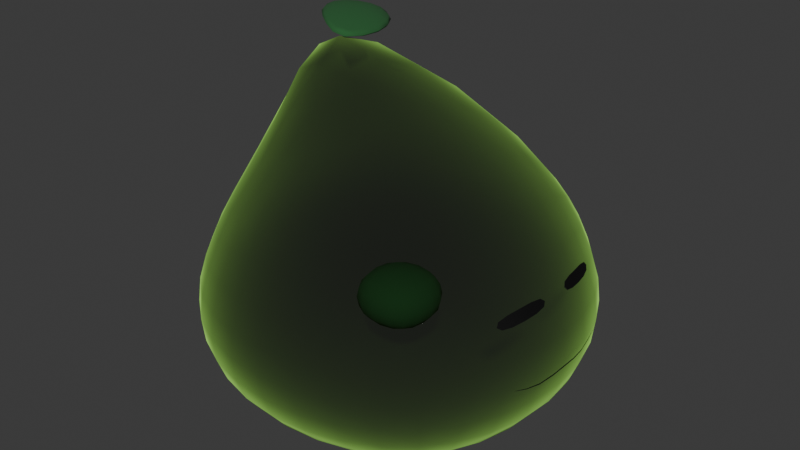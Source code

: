 # Source: PlantSlime.blend  (saved by Blender 4.3.34; exported with 4.5.12 LTS)
import bpy
from mathutils import Matrix  # noqa: F401  (used for matrix-valued properties, if any)

bpy.ops.wm.read_factory_settings(use_empty=True)
scene = bpy.context.scene
scene.name = 'Scene'

# ---- collections
col_collection = bpy.data.collections.new('Collection'); scene.collection.children.link(col_collection)

# ---- materials (node trees are filled in below, after node groups)
mat_green = bpy.data.materials.new('Green')
mat_material = bpy.data.materials.new('Material')
mat_material.alpha_threshold = 0.0
mat_material.roughness = 0.5
mat_material.line_color = (0.0, 0.0, 0.0, 1.0)
mat_black = bpy.data.materials.new('Black')

# ---- material node trees
mat_green.use_nodes = True; mat_green.node_tree.nodes.clear()
_N = mat_green.node_tree.nodes; _L = mat_green.node_tree.links
n0 = _N.new('ShaderNodeOutputMaterial'); n0.name = 'Material Output'; n0.location = (300, 300)
n1 = _N.new('ShaderNodeMixShader'); n1.name = 'Mix Shader'; n1.location = (10, 300)
n2 = _N.new('ShaderNodeBsdfSheen'); n2.name = 'Sheen BSDF'; n2.location = (-180, 260)
n2.inputs[0].default_value = (0.4699, 1.0, 0.1552, 1.0)
n3 = _N.new('ShaderNodeBsdfTransparent'); n3.name = 'Transparent BSDF'; n3.location = (-180, 240)
_L.new(n1.outputs[0], n0.inputs[0])
_L.new(n2.outputs[0], n1.inputs[1])
_L.new(n3.outputs[0], n1.inputs[2])
n0.is_active_output = True
mat_material.use_nodes = True; mat_material.node_tree.nodes.clear()
_N = mat_material.node_tree.nodes; _L = mat_material.node_tree.links
n0 = _N.new('ShaderNodeOutputMaterial'); n0.name = 'Material Output'; n0.location = (300, 300)
n1 = _N.new('ShaderNodeBsdfPrincipled'); n1.name = 'Principled BSDF'; n1.location = (10, 300)
n1.inputs[0].default_value = (0.02027, 0.111, 0.03029, 1.0)
n1.inputs[2].default_value = 8.0
n1.inputs[3].default_value = 1.45
_L.new(n1.outputs[0], n0.inputs[0])
n0.is_active_output = True
mat_black.use_nodes = True; mat_black.node_tree.nodes.clear()
_N = mat_black.node_tree.nodes; _L = mat_black.node_tree.links
n0 = _N.new('ShaderNodeBsdfPrincipled'); n0.name = 'Principled BSDF'; n0.location = (10, 300)
n0.inputs[0].default_value = (0.0, 0.0, 0.0, 1.0)
n1 = _N.new('ShaderNodeOutputMaterial'); n1.name = 'Material Output'; n1.location = (300, 300)
_L.new(n0.outputs[0], n1.inputs[0])
n1.is_active_output = True

# ---- world
world_world = bpy.data.worlds.new('World'); scene.world = world_world
world_world.use_nodes = True; world_world.node_tree.nodes.clear()
_N = world_world.node_tree.nodes; _L = world_world.node_tree.links
n0 = _N.new('ShaderNodeOutputWorld'); n0.name = 'World Output'; n0.location = (300, 300)
n1 = _N.new('ShaderNodeBackground'); n1.name = 'Background'; n1.location = (10, 300)
n1.inputs[0].default_value = (0.05088, 0.05088, 0.05088, 1.0)
_L.new(n1.outputs[0], n0.inputs[0])
n0.is_active_output = True
world_world.color = (0.05088, 0.05088, 0.05088)
world_world.sun_shadow_jitter_overblur = 0.0

# ---- meshes
me_cube_001 = bpy.data.meshes.new('Cube.001')
me_cube_001.from_pydata([(-0.4846, -0.4846, -0.4649), (-0.4878, -0.4846, 0.5869), (-0.4846, 0.4846, -0.4649), (-0.4878, 0.4846, 0.5869), (0.4846, -0.4846, -0.4649), (0.4815, -0.4846, 0.5869), (0.4846, 0.4846, -0.4649), (0.4815, 0.4846, 0.5869), (-0.5492, 0.2895, -0.5171), (-0.5802, 2.91e-09, -0.5403), (-0.5492, -0.2895, -0.5171), (-0.5492, -0.5492, -0.2856), (-0.5802, -0.5802, 0.000499), (-0.5492, -0.5492, 0.3095), (-0.5618, -0.2895, 0.7159), (-0.601, -2.678e-09, 0.7875), (-0.5618, 0.2895, 0.7159), (-0.5492, 0.5492, 0.3095), (-0.5802, 0.5802, 0.000499), (-0.5492, 0.5492, -0.2856), (0.2895, 0.5492, -0.5171), (1.153e-08, 0.5802, -0.5403), (-0.2895, 0.5492, -0.5171), (-0.3021, 0.5492, 0.7159), (-0.02084, 0.5802, 0.7875), (0.2769, 0.5492, 0.7159), (0.5492, 0.5492, 0.3095), (0.5802, 0.5802, 0.000499), (0.5492, 0.5492, -0.2856), (0.5492, -0.2895, -0.5171), (0.5802, -1.676e-08, -0.5403), (0.5492, 0.2895, -0.5171), (0.5366, 0.2895, 0.7159), (0.5593, -9.313e-09, 0.7875), (0.5366, -0.2895, 0.7159), (0.5492, -0.5492, 0.3095), (0.5802, -0.5802, 0.000499), (0.5492, -0.5492, -0.2856), (-0.2895, -0.5492, -0.5171), (-1.199e-08, -0.5802, -0.5403), (0.2895, -0.5492, -0.5171), (0.2769, -0.5492, 0.7159), (-0.02084, -0.5802, 0.7875), (-0.3021, -0.5492, 0.7159), (-0.6961, -0.305, -0.2994), (-0.7458, -0.3179, 0.001018), (-0.6961, -0.305, 0.3339), (-0.7458, 6.519e-09, -0.3108), (-0.8016, -1.863e-09, 0.001611), (-0.7458, -1.863e-09, 0.3545), (-0.6961, 0.305, -0.2994), (-0.7458, 0.3179, 0.001018), (-0.6961, 0.305, 0.3339), (-0.305, 0.6961, -0.2994), (-0.3179, 0.7458, 0.001018), (-0.305, 0.6961, 0.3339), (1.397e-08, 0.7458, -0.3108), (1.304e-08, 0.8016, 0.001611), (-8.795e-05, 0.7458, 0.3545), (0.305, 0.6961, -0.2994), (0.3179, 0.7458, 0.001018), (0.3049, 0.6961, 0.3339), (0.6961, 0.305, -0.2994), (0.7458, 0.3179, 0.001018), (0.6961, 0.305, 0.3339), (0.7458, -1.397e-08, -0.3108), (0.8016, -2.049e-08, 0.001611), (0.7457, 1.863e-09, 0.3545), (0.6961, -0.305, -0.2994), (0.7458, -0.3179, 0.001018), (0.6961, -0.305, 0.3339), (0.305, -0.6961, -0.2994), (0.3179, -0.7458, 0.001018), (0.3049, -0.6961, 0.3339), (-1.397e-08, -0.7458, -0.3108), (-1.304e-08, -0.8016, 0.001611), (-8.795e-05, -0.7458, 0.3545), (-0.305, -0.6961, -0.2994), (-0.3179, -0.7458, 0.001018), (-0.305, -0.6961, 0.3339), (-0.305, 0.305, -0.6257), (-4.657e-09, 0.3179, -0.656), (0.305, 0.305, -0.6257), (-0.3179, -6.519e-09, -0.656), (-2.794e-09, -5.588e-09, -0.6859), (0.3179, -5.588e-09, -0.656), (-0.305, -0.305, -0.6257), (2.794e-09, -0.3179, -0.656), (0.305, -0.305, -0.6257), (0.2269, 0.3022, 1.07), (-0.1371, 0.3069, 1.245), (-0.3831, 0.3022, 1.07), (0.1807, -0.011, 1.245), (-0.2614, -0.044, 1.535), (-0.455, -0.011, 1.245), (0.2269, -0.3077, 1.07), (-0.1371, -0.3289, 1.245), (-0.3831, -0.3077, 1.07), (-0.5544, 0.2511, 1.505), (-0.5972, 0.3031, 1.536), (-0.4346, 0.3735, 1.465), (-0.4774, 0.4255, 1.495), (-0.3581, 0.02038, 1.545), (-0.4009, 0.07274, 1.576), (-0.2383, 0.1426, 1.504), (-0.2811, 0.195, 1.535), (-0.5093, 0.3282, 1.476), (-0.6049, 0.2788, 1.508), (-0.5604, 0.3903, 1.513), (-0.4616, 0.4253, 1.459), (-0.3226, 0.2751, 1.488), (-0.3738, 0.3376, 1.525), (-0.2257, 0.1434, 1.511), (-0.2728, 0.04327, 1.524), (-0.324, 0.1059, 1.561), (-0.3691, -0.002844, 1.56), (-0.4659, 0.1288, 1.537), (-0.5171, 0.1913, 1.574), (-0.5748, 0.3928, 1.46), (-0.3202, 0.3281, 1.489), (-0.243, -0.03693, 1.532), (-0.5171, 0.1271, 1.556), (-0.3858, 0.1951, 1.513), (-0.4561, 0.2809, 1.564), (-0.1056, -0.1056, -0.1362), (-0.1056, -0.1056, 0.07492), (-0.1056, 0.1056, -0.1362), (-0.1056, 0.1056, 0.07492), (0.1056, -0.1056, -0.1362), (0.1056, -0.1056, 0.07492), (0.1056, 0.1056, -0.1362), (0.1056, 0.1056, 0.07492), (-0.1263, 3.783e-10, -0.1569), (-0.1263, -0.1263, -0.03065), (-0.1263, -2.619e-10, 0.09563), (-0.1263, 0.1263, -0.03065), (9.022e-10, 0.1263, -0.1569), (1.251e-09, 0.1263, 0.09563), (0.1263, 0.1263, -0.03065), (0.1263, -8.149e-10, -0.1569), (0.1263, -1.513e-09, 0.09563), (0.1263, -0.1263, -0.03065), (-3.783e-10, -0.1263, -0.1569), (-1.135e-09, -0.1263, 0.09563), (-0.1735, -8.149e-10, -0.03065), (1.164e-10, 0.1735, -0.03065), (0.1735, -1.281e-09, -0.03065), (-1.164e-10, -0.1735, -0.03065), (0.0, -1.164e-10, -0.2042), (-9.313e-10, -1.048e-09, 0.1429), (0.6877, -0.2851, 0.3782), (0.7042, -0.2816, 0.336), (0.7285, -0.08244, 0.4062), (0.745, -0.07894, 0.3639), (0.7083, -0.1846, 0.4025), (0.7328, -0.1794, 0.3396), (0.6877, 0.2851, 0.3782), (0.7042, 0.2816, 0.336), (0.7285, 0.08244, 0.4062), (0.745, 0.07894, 0.3639), (0.7083, 0.1846, 0.4025), (0.7328, 0.1794, 0.3396), (0.7661, 0.2639, -0.01697), (0.7667, 0.2634, -0.01311), (0.7683, -0.2596, -0.01579), (0.7688, -0.2601, -0.01265), (0.7874, -0.1415, -0.05584), (0.8045, 0.001098, -0.03567), (0.7864, 0.1455, -0.05676), (0.7867, 0.1447, -0.04797), (0.8057, 0.0004448, -0.02395), (0.7877, -0.1422, -0.04729), (-0.5166, 0.4077, -0.4916), (-0.5718, 0.1499, -0.5341), (-0.5718, -0.1499, -0.5341), (-0.5166, -0.4077, -0.4916), (-0.5166, -0.5166, -0.3965), (-0.5718, -0.5718, -0.1491), (-0.5718, -0.5718, 0.1534), (-0.5171, -0.5166, 0.466), (-0.5233, -0.4077, 0.6464), (-0.5901, -0.1499, 0.7676), (-0.5901, 0.1499, 0.7676), (-0.5233, 0.4077, 0.6464), (-0.5171, 0.5166, 0.466), (-0.5718, 0.5718, 0.1534), (-0.5718, 0.5718, -0.1491), (-0.5166, 0.5166, -0.3965), (0.4077, 0.5166, -0.4916), (0.1499, 0.5718, -0.5341), (-0.1499, 0.5718, -0.5341), (-0.4077, 0.5166, -0.4916), (-0.4144, 0.5166, 0.6464), (-0.1681, 0.5718, 0.7676), (0.1316, 0.5718, 0.7676), (0.401, 0.5166, 0.6464), (0.5161, 0.5166, 0.466), (0.5718, 0.5718, 0.1534), (0.5718, 0.5718, -0.1491), (0.5166, 0.5166, -0.3965), (0.5166, -0.4077, -0.4916), (0.5718, -0.1499, -0.5341), (0.5718, 0.1499, -0.5341), (0.5166, 0.4077, -0.4916), (0.5099, 0.4077, 0.6464), (0.5535, 0.1499, 0.7676), (0.5535, -0.1499, 0.7676), (0.5099, -0.4077, 0.6464), (0.5161, -0.5166, 0.466), (0.5718, -0.5718, 0.1534), (0.5718, -0.5718, -0.1491), (0.5166, -0.5166, -0.3965), (-0.4077, -0.5166, -0.4916), (-0.1499, -0.5718, -0.5341), (0.1499, -0.5718, -0.5341), (0.4077, -0.5166, -0.4916), (0.401, -0.5166, 0.6464), (0.1316, -0.5718, 0.7676), (-0.1681, -0.5718, 0.7676), (-0.4144, -0.5166, 0.6464), (-0.7332, -0.3141, -0.1553), (-0.7332, -0.3141, 0.1622), (-0.7332, -0.1565, -0.3075), (-0.7876, -0.1625, 0.001419), (-0.7332, -0.1565, 0.3484), (-0.7876, -6.985e-10, -0.1609), (-0.7876, -4.424e-09, 0.1704), (-0.7332, 0.1565, -0.3075), (-0.7876, 0.1625, 0.001419), (-0.7332, 0.1565, 0.3484), (-0.7332, 0.3141, -0.1553), (-0.7332, 0.3141, 0.1622), (-0.6352, -0.4378, -0.2902), (-0.6763, -0.4591, 0.0006542), (-0.6352, -0.4378, 0.3175), (-0.6368, -0.2946, 0.5215), (-0.6791, -1.397e-09, 0.5627), (-0.6368, 0.2946, 0.5215), (-0.6352, 0.4378, 0.3175), (-0.6763, 0.4591, 0.0006542), (-0.6352, 0.4378, -0.2902), (-0.6352, 0.2946, -0.4216), (-0.6763, 6.519e-09, -0.4391), (-0.6352, -0.2946, -0.4216), (-0.3141, 0.7332, -0.1553), (-0.3141, 0.7332, 0.1622), (-0.1565, 0.7332, -0.3075), (-0.1625, 0.7876, 0.001419), (-0.1566, 0.7332, 0.3484), (1.42e-08, 0.7876, -0.1609), (-1.099e-05, 0.7876, 0.1704), (0.1565, 0.7332, -0.3075), (0.1625, 0.7876, 0.001419), (0.1565, 0.7332, 0.3484), (0.3141, 0.7332, -0.1553), (0.3141, 0.7332, 0.1622), (-0.4378, 0.6352, -0.2902), (-0.4591, 0.6763, 0.0006542), (-0.4378, 0.6352, 0.3175), (-0.2962, 0.6352, 0.5215), (-0.002814, 0.6763, 0.5627), (0.2929, 0.6352, 0.5215), (0.4377, 0.6352, 0.3175), (0.4591, 0.6763, 0.0006542), (0.4378, 0.6352, -0.2902), (0.2946, 0.6352, -0.4216), (1.583e-08, 0.6763, -0.4391), (-0.2946, 0.6352, -0.4216), (0.7332, 0.3141, -0.1553), (0.7332, 0.3141, 0.1622), (0.7332, 0.1565, -0.3075), (0.7876, 0.1625, 0.001419), (0.7331, 0.1565, 0.3484), (0.7876, -1.42e-08, -0.1609), (0.7876, -6.752e-09, 0.1704), (0.7332, -0.1565, -0.3075), (0.7876, -0.1625, 0.001419), (0.7331, -0.1565, 0.3484), (0.7332, -0.3141, -0.1553), (0.7332, -0.3141, 0.1622), (0.6352, 0.4378, -0.2902), (0.6763, 0.4591, 0.0006542), (0.6352, 0.4378, 0.3175), (0.6335, 0.2946, 0.5215), (0.6735, -3.027e-09, 0.5627), (0.6335, -0.2946, 0.5215), (0.6352, -0.4378, 0.3175), (0.6763, -0.4591, 0.0006542), (0.6352, -0.4378, -0.2902), (0.6352, -0.2946, -0.4216), (0.6763, -1.292e-08, -0.4391), (0.6352, 0.2946, -0.4216), (0.3141, -0.7332, -0.1553), (0.3141, -0.7332, 0.1622), (0.1565, -0.7332, -0.3075), (0.1625, -0.7876, 0.001419), (0.1565, -0.7332, 0.3484), (-1.42e-08, -0.7876, -0.1609), (-1.1e-05, -0.7876, 0.1704), (-0.1565, -0.7332, -0.3075), (-0.1625, -0.7876, 0.001419), (-0.1566, -0.7332, 0.3484), (-0.3141, -0.7332, -0.1553), (-0.3141, -0.7332, 0.1622), (0.4378, -0.6352, -0.2902), (0.4591, -0.6763, 0.0006542), (0.4377, -0.6352, 0.3175), (0.2929, -0.6352, 0.5215), (-0.002814, -0.6763, 0.5627), (-0.2962, -0.6352, 0.5215), (-0.4378, -0.6352, 0.3175), (-0.4591, -0.6763, 0.0006542), (-0.4378, -0.6352, -0.2902), (-0.2946, -0.6352, -0.4216), (-1.583e-08, -0.6763, -0.4391), (0.2946, -0.6352, -0.4216), (-0.1565, 0.3141, -0.6489), (0.1565, 0.3141, -0.6489), (-0.3141, 0.1565, -0.6489), (-3.609e-09, 0.1625, -0.6792), (0.3141, 0.1565, -0.6489), (-0.1625, -3.027e-09, -0.6792), (0.1625, 6.985e-10, -0.6792), (-0.3141, -0.1565, -0.6489), (3.609e-09, -0.1625, -0.6792), (0.3141, -0.1565, -0.6489), (-0.1565, -0.3141, -0.6489), (0.1565, -0.3141, -0.6489), (-0.2946, 0.4378, -0.5836), (4.657e-09, 0.4591, -0.6114), (0.2946, 0.4378, -0.5836), (0.4378, 0.2946, -0.5836), (0.4591, -3.027e-09, -0.6114), (0.4378, -0.2946, -0.5836), (0.2946, -0.4378, -0.5836), (9.313e-10, -0.4591, -0.6114), (-0.2946, -0.4378, -0.5836), (-0.4378, -0.2946, -0.5836), (-0.4591, 2.794e-09, -0.6114), (-0.4378, 0.2946, -0.5836), (0.0384, 0.3062, 1.195), (-0.2746, 0.3062, 1.195), (0.196, 0.1486, 1.195), (-0.2199, 0.1309, 1.446), (-0.4322, 0.1486, 1.195), (-0.05739, -0.03163, 1.446), (-0.3825, -0.03163, 1.446), (0.196, -0.1644, 1.195), (-0.2199, -0.1942, 1.446), (-0.4322, -0.1644, 1.195), (0.0384, -0.322, 1.195), (-0.2746, -0.322, 1.195), (0.255, 0.4374, 0.9039), (-0.06604, 0.4577, 1.018), (-0.3341, 0.4374, 0.9039), (-0.4773, 0.2942, 0.9039), (-0.5251, -0.001375, 1.018), (-0.4773, -0.2949, 0.9039), (-0.3341, -0.4381, 0.9039), (-0.06604, -0.4604, 1.018), (0.255, -0.4381, 0.9039), (0.3982, -0.2949, 0.9039), (0.393, -0.001375, 1.018), (0.3982, 0.2942, 0.9039), (-0.4688, 0.3601, 1.467), (-0.5406, 0.2867, 1.492), (-0.5831, 0.2633, 1.504), (-0.6088, 0.2945, 1.522), (-0.5892, 0.3457, 1.526), (-0.5173, 0.4191, 1.502), (-0.4728, 0.4335, 1.476), (-0.4472, 0.4023, 1.458), (-0.2683, 0.2018, 1.498), (-0.3856, 0.338, 1.475), (-0.4342, 0.3972, 1.51), (-0.3169, 0.2612, 1.533), (-0.2494, 0.1684, 1.523), (-0.2237, 0.137, 1.504), (-0.3168, 0.0197, 1.536), (-0.245, 0.09301, 1.511), (-0.2936, 0.1525, 1.547), (-0.3654, 0.07915, 1.572), (-0.3854, 0.02965, 1.57), (-0.3597, -0.001764, 1.551), (-0.5216, 0.1991, 1.521), (-0.4043, 0.06299, 1.544), (-0.4529, 0.1224, 1.58), (-0.5702, 0.2583, 1.556), (-0.6038, 0.3432, 1.48), (-0.5791, 0.4028, 1.481), (-0.5254, 0.4233, 1.454), (-0.5512, 0.3688, 1.461), (-0.39, 0.3915, 1.473), (-0.3413, 0.3402, 1.504), (-0.2623, 0.244, 1.501), (-0.3133, 0.306, 1.484), (-0.2186, 0.03652, 1.52), (-0.2721, 0.01495, 1.546), (-0.297, -0.04346, 1.547), (-0.2441, -0.01934, 1.525), (-0.4458, 0.05676, 1.564), (-0.5248, 0.1529, 1.567), (-0.5735, 0.204, 1.536), (-0.4968, 0.1187, 1.546), (-0.3487, 0.2366, 1.499), (-0.323, 0.1183, 1.521), (-0.427, 0.1565, 1.526), (-0.4513, 0.268, 1.496), (-0.4142, 0.3166, 1.547), (-0.5168, 0.3478, 1.544), (-0.4926, 0.2366, 1.574), (-0.3886, 0.1984, 1.569), (-0.1198, 0.06332, -0.1505), (-0.1198, -0.06332, -0.1505), (-0.1198, -0.1198, -0.09397), (-0.1198, -0.1198, 0.03267), (-0.1198, -0.06332, 0.08919), (-0.1198, 0.06332, 0.08919), (-0.1198, 0.1198, 0.03267), (-0.1198, 0.1198, -0.09397), (0.06332, 0.1198, -0.1505), (-0.06332, 0.1198, -0.1505), (-0.06332, 0.1198, 0.08919), (0.06332, 0.1198, 0.08919), (0.1198, 0.1198, 0.03267), (0.1198, 0.1198, -0.09397), (0.1198, -0.06332, -0.1505), (0.1198, 0.06332, -0.1505), (0.1198, 0.06332, 0.08919), (0.1198, -0.06332, 0.08919), (0.1198, -0.1198, 0.03267), (0.1198, -0.1198, -0.09397), (-0.06332, -0.1198, -0.1505), (0.06332, -0.1198, -0.1505), (0.06332, -0.1198, 0.08919), (-0.06332, -0.1198, 0.08919), (-0.1617, -0.06908, -0.03065), (-0.1617, -2.619e-09, 0.03843), (-0.1617, 0.06908, -0.03065), (-0.1617, -1.863e-09, -0.09973), (-0.06908, 0.1617, -0.03065), (-6.403e-10, 0.1617, 0.03843), (0.06908, 0.1617, -0.03065), (-9.313e-10, 0.1617, -0.09973), (0.1617, 0.06908, -0.03065), (0.1617, -1.281e-09, 0.03843), (0.1617, -0.06908, -0.03065), (0.1617, -1.863e-09, -0.09973), (0.06908, -0.1617, -0.03065), (6.403e-10, -0.1617, 0.03843), (-0.06908, -0.1617, -0.03065), (9.313e-10, -0.1617, -0.09973), (4.657e-10, 0.06908, -0.1924), (0.06908, -3.492e-10, -0.1924), (-9.313e-10, -0.06908, -0.1924), (-0.06908, -9.313e-10, -0.1924), (2.328e-10, 0.06908, 0.1311), (-0.06908, -7.567e-10, 0.1311), (-1.63e-09, -0.06908, 0.1311), (0.06908, -1.863e-09, 0.1311), (0.6955, -0.2426, 0.3932), (0.6919, -0.2982, 0.355), (0.7425, -0.1214, 0.349), (0.7388, -0.06586, 0.3871), (0.719, -0.1264, 0.4092), (0.7191, -0.2376, 0.3329), (0.7206, -0.182, 0.3711), (0.6955, 0.2426, 0.3932), (0.6919, 0.2982, 0.355), (0.7425, 0.1214, 0.349), (0.7388, 0.06586, 0.3871), (0.719, 0.1264, 0.4092), (0.7191, 0.2376, 0.3329), (0.7206, 0.182, 0.3711), (0.7745, 0.2136, -0.04143), (0.7636, 0.2809, -0.006107), (0.7765, -0.2099, -0.03425), (0.7659, -0.2771, -0.005315), (0.7761, -0.2092, -0.04024), (0.7991, -0.0705, -0.04629), (0.7986, 0.07336, -0.04678), (0.7749, 0.2129, -0.0348), (0.7994, 0.07268, -0.036), (0.7999, -0.07118, -0.03555), (0.7866, 0.1451, -0.05237), (0.8051, 0.0007713, -0.02981), (0.7876, -0.1418, -0.05157), (-0.7739, -0.1607, -0.1592), (-0.774, -0.1607, 0.1679), (-0.7739, 0.1607, -0.1592), (-0.774, 0.1607, 0.1679), (-0.5865, -0.4185, -0.4056), (-0.6656, -0.4531, -0.1511), (-0.6656, -0.4531, 0.1562), (-0.5874, -0.4185, 0.4855), (-0.6681, -0.152, 0.551), (-0.6681, 0.152, 0.551), (-0.5874, 0.4185, 0.4855), (-0.6656, 0.4531, 0.1562), (-0.6656, 0.4531, -0.1511), (-0.5865, 0.4185, -0.4056), (-0.6656, 0.152, -0.4342), (-0.6656, -0.152, -0.4342), (-0.1607, 0.7739, -0.1592), (-0.1607, 0.7739, 0.1679), (0.1607, 0.7739, -0.1592), (0.1607, 0.7739, 0.1679), (-0.4185, 0.5865, -0.4056), (-0.4531, 0.6656, -0.1511), (-0.4531, 0.6656, 0.1562), (-0.4194, 0.5865, 0.4855), (-0.1544, 0.6656, 0.551), (0.1496, 0.6656, 0.551), (0.4177, 0.5865, 0.4855), (0.4531, 0.6656, 0.1562), (0.4531, 0.6656, -0.1511), (0.4185, 0.5865, -0.4056), (0.152, 0.6656, -0.4342), (-0.152, 0.6656, -0.4342), (0.7739, 0.1607, -0.1592), (0.7739, 0.1607, 0.1679), (0.7739, -0.1607, -0.1592), (0.7739, -0.1607, 0.1679), (0.5865, 0.4185, -0.4056), (0.6656, 0.4531, -0.1511), (0.6656, 0.4531, 0.1562), (0.5857, 0.4185, 0.4855), (0.6632, 0.152, 0.551), (0.6632, -0.152, 0.551), (0.5857, -0.4185, 0.4855), (0.6656, -0.4531, 0.1562), (0.6656, -0.4531, -0.1511), (0.5865, -0.4185, -0.4056), (0.6656, -0.152, -0.4342), (0.6656, 0.152, -0.4342), (0.1607, -0.7739, -0.1592), (0.1607, -0.7739, 0.1679), (-0.1607, -0.7739, -0.1592), (-0.1607, -0.7739, 0.1679), (0.4185, -0.5865, -0.4056), (0.4531, -0.6656, -0.1511), (0.4531, -0.6656, 0.1562), (0.4177, -0.5865, 0.4855), (0.1496, -0.6656, 0.551), (-0.1544, -0.6656, 0.551), (-0.4194, -0.5865, 0.4855), (-0.4531, -0.6656, 0.1562), (-0.4531, -0.6656, -0.1511), (-0.4185, -0.5865, -0.4056), (-0.152, -0.6656, -0.4342), (0.152, -0.6656, -0.4342), (-0.1607, 0.1607, -0.6723), (0.1607, 0.1607, -0.6723), (-0.1607, -0.1607, -0.6723), (0.1607, -0.1607, -0.6723), (-0.4185, 0.4185, -0.548), (-0.152, 0.4531, -0.6044), (0.152, 0.4531, -0.6044), (0.4185, 0.4185, -0.548), (0.4531, 0.152, -0.6044), (0.4531, -0.152, -0.6044), (0.4185, -0.4185, -0.548), (0.152, -0.4531, -0.6044), (-0.152, -0.4531, -0.6044), (-0.4185, -0.4185, -0.548), (-0.4531, -0.152, -0.6044), (-0.4531, 0.152, -0.6044), (-0.02552, 0.138, 1.37), (-0.347, 0.138, 1.37), (-0.02552, -0.1835, 1.37), (-0.347, -0.1835, 1.37), (0.3979, 0.4185, 0.7868), (0.09427, 0.4521, 0.9863), (-0.2097, 0.4521, 0.9863), (-0.4391, 0.4185, 0.7868), (-0.5108, 0.151, 0.9863), (-0.5108, -0.153, 0.9863), (-0.4391, -0.4186, 0.7868), (-0.2097, -0.454, 0.9863), (0.09426, -0.454, 0.9863), (0.3979, -0.4186, 0.7868), (0.3953, -0.153, 0.9863), (0.3953, 0.151, 0.9863), (-0.5804, 0.3221, 1.479), (-0.6073, 0.3548, 1.499), (-0.5318, 0.432, 1.473), (-0.5049, 0.3993, 1.454), (-0.3805, 0.3686, 1.47), (-0.4075, 0.4015, 1.489), (-0.2844, 0.2593, 1.515), (-0.2574, 0.2263, 1.495), (-0.2192, 0.04569, 1.514), (-0.2462, 0.0787, 1.534), (-0.3217, 0.001707, 1.559), (-0.2947, -0.0313, 1.54), (-0.4293, 0.05097, 1.554), (-0.4563, 0.08394, 1.574), (-0.5793, 0.226, 1.547), (-0.5523, 0.1931, 1.528), (-0.413, 0.3054, 1.484), (-0.2896, 0.1616, 1.508), (-0.3651, 0.08454, 1.533), (-0.4885, 0.2283, 1.51), (-0.351, 0.2366, 1.553), (-0.4744, 0.3801, 1.529), (-0.5499, 0.3031, 1.554), (-0.4265, 0.1596, 1.578), (-0.1514, -0.0665, -0.09715), (-0.1514, -0.0665, 0.03586), (-0.1514, 0.0665, 0.03586), (-0.1514, 0.0665, -0.09715), (-0.0665, 0.1514, -0.09715), (-0.0665, 0.1514, 0.03586), (0.0665, 0.1514, 0.03586), (0.0665, 0.1514, -0.09715), (0.1514, 0.0665, -0.09715), (0.1514, 0.0665, 0.03586), (0.1514, -0.0665, 0.03586), (0.1514, -0.0665, -0.09715), (0.0665, -0.1514, -0.09715), (0.0665, -0.1514, 0.03586), (-0.0665, -0.1514, 0.03586), (-0.0665, -0.1514, -0.09715), (-0.0665, 0.0665, -0.1821), (0.0665, 0.0665, -0.1821), (0.0665, -0.0665, -0.1821), (-0.0665, -0.0665, -0.1821), (0.0665, 0.0665, 0.1208), (-0.0665, 0.0665, 0.1208), (-0.0665, -0.0665, 0.1208), (0.0665, -0.0665, 0.1208), (0.7309, -0.1223, 0.3793), (0.7068, -0.2418, 0.3628), (0.7309, 0.1223, 0.3793), (0.7068, 0.2418, 0.3628), (0.776, -0.2115, -0.03624), (0.7744, 0.2152, -0.0371), (0.799, 0.07302, -0.04139), (0.7995, -0.07084, -0.04092)], [], [(44, 220, 487, 222), (220, 45, 223, 487), (487, 223, 48, 225), (222, 487, 225, 47), (45, 221, 488, 223), (221, 46, 224, 488), (488, 224, 49, 226), (223, 488, 226, 48), (47, 225, 489, 227), (225, 48, 228, 489), (489, 228, 51, 230), (227, 489, 230, 50), (48, 226, 490, 228), (226, 49, 229, 490), (490, 229, 52, 231), (228, 490, 231, 51), (0, 176, 491, 175), (176, 11, 232, 491), (491, 232, 44, 243), (175, 491, 243, 10), (11, 177, 492, 232), (177, 12, 233, 492), (492, 233, 45, 220), (232, 492, 220, 44), (12, 178, 493, 233), (178, 13, 234, 493), (493, 234, 46, 221), (233, 493, 221, 45), (13, 179, 494, 234), (179, 1, 180, 494), (494, 180, 14, 235), (234, 494, 235, 46), (46, 235, 495, 224), (235, 14, 181, 495), (495, 181, 15, 236), (224, 495, 236, 49), (49, 236, 496, 229), (236, 15, 182, 496), (496, 182, 16, 237), (229, 496, 237, 52), (52, 237, 497, 238), (237, 16, 183, 497), (497, 183, 3, 184), (238, 497, 184, 17), (51, 231, 498, 239), (231, 52, 238, 498), (498, 238, 17, 185), (239, 498, 185, 18), (50, 230, 499, 240), (230, 51, 239, 499), (499, 239, 18, 186), (240, 499, 186, 19), (8, 241, 500, 172), (241, 50, 240, 500), (500, 240, 19, 187), (172, 500, 187, 2), (9, 242, 501, 173), (242, 47, 227, 501), (501, 227, 50, 241), (173, 501, 241, 8), (10, 243, 502, 174), (243, 44, 222, 502), (502, 222, 47, 242), (174, 502, 242, 9), (53, 244, 503, 246), (244, 54, 247, 503), (503, 247, 57, 249), (246, 503, 249, 56), (54, 245, 504, 247), (245, 55, 248, 504), (504, 248, 58, 250), (247, 504, 250, 57), (56, 249, 505, 251), (249, 57, 252, 505), (505, 252, 60, 254), (251, 505, 254, 59), (57, 250, 506, 252), (250, 58, 253, 506), (506, 253, 61, 255), (252, 506, 255, 60), (2, 187, 507, 191), (187, 19, 256, 507), (507, 256, 53, 267), (191, 507, 267, 22), (19, 186, 508, 256), (186, 18, 257, 508), (508, 257, 54, 244), (256, 508, 244, 53), (18, 185, 509, 257), (185, 17, 258, 509), (509, 258, 55, 245), (257, 509, 245, 54), (17, 184, 510, 258), (184, 3, 192, 510), (510, 192, 23, 259), (258, 510, 259, 55), (55, 259, 511, 248), (259, 23, 193, 511), (511, 193, 24, 260), (248, 511, 260, 58), (58, 260, 512, 253), (260, 24, 194, 512), (512, 194, 25, 261), (253, 512, 261, 61), (61, 261, 513, 262), (261, 25, 195, 513), (513, 195, 7, 196), (262, 513, 196, 26), (60, 255, 514, 263), (255, 61, 262, 514), (514, 262, 26, 197), (263, 514, 197, 27), (59, 254, 515, 264), (254, 60, 263, 515), (515, 263, 27, 198), (264, 515, 198, 28), (20, 265, 516, 188), (265, 59, 264, 516), (516, 264, 28, 199), (188, 516, 199, 6), (21, 266, 517, 189), (266, 56, 251, 517), (517, 251, 59, 265), (189, 517, 265, 20), (22, 267, 518, 190), (267, 53, 246, 518), (518, 246, 56, 266), (190, 518, 266, 21), (62, 268, 519, 270), (268, 63, 271, 519), (519, 271, 66, 273), (270, 519, 273, 65), (63, 269, 520, 271), (269, 64, 272, 520), (520, 272, 67, 274), (271, 520, 274, 66), (65, 273, 521, 275), (273, 66, 276, 521), (521, 276, 69, 278), (275, 521, 278, 68), (66, 274, 522, 276), (274, 67, 277, 522), (522, 277, 70, 279), (276, 522, 279, 69), (6, 199, 523, 203), (199, 28, 280, 523), (523, 280, 62, 291), (203, 523, 291, 31), (28, 198, 524, 280), (198, 27, 281, 524), (524, 281, 63, 268), (280, 524, 268, 62), (27, 197, 525, 281), (197, 26, 282, 525), (525, 282, 64, 269), (281, 525, 269, 63), (26, 196, 526, 282), (196, 7, 204, 526), (526, 204, 32, 283), (282, 526, 283, 64), (64, 283, 527, 272), (283, 32, 205, 527), (527, 205, 33, 284), (272, 527, 284, 67), (67, 284, 528, 277), (284, 33, 206, 528), (528, 206, 34, 285), (277, 528, 285, 70), (70, 285, 529, 286), (285, 34, 207, 529), (529, 207, 5, 208), (286, 529, 208, 35), (69, 279, 530, 287), (279, 70, 286, 530), (530, 286, 35, 209), (287, 530, 209, 36), (68, 278, 531, 288), (278, 69, 287, 531), (531, 287, 36, 210), (288, 531, 210, 37), (29, 289, 532, 200), (289, 68, 288, 532), (532, 288, 37, 211), (200, 532, 211, 4), (30, 290, 533, 201), (290, 65, 275, 533), (533, 275, 68, 289), (201, 533, 289, 29), (31, 291, 534, 202), (291, 62, 270, 534), (534, 270, 65, 290), (202, 534, 290, 30), (71, 292, 535, 294), (292, 72, 295, 535), (535, 295, 75, 297), (294, 535, 297, 74), (72, 293, 536, 295), (293, 73, 296, 536), (536, 296, 76, 298), (295, 536, 298, 75), (74, 297, 537, 299), (297, 75, 300, 537), (537, 300, 78, 302), (299, 537, 302, 77), (75, 298, 538, 300), (298, 76, 301, 538), (538, 301, 79, 303), (300, 538, 303, 78), (4, 211, 539, 215), (211, 37, 304, 539), (539, 304, 71, 315), (215, 539, 315, 40), (37, 210, 540, 304), (210, 36, 305, 540), (540, 305, 72, 292), (304, 540, 292, 71), (36, 209, 541, 305), (209, 35, 306, 541), (541, 306, 73, 293), (305, 541, 293, 72), (35, 208, 542, 306), (208, 5, 216, 542), (542, 216, 41, 307), (306, 542, 307, 73), (73, 307, 543, 296), (307, 41, 217, 543), (543, 217, 42, 308), (296, 543, 308, 76), (76, 308, 544, 301), (308, 42, 218, 544), (544, 218, 43, 309), (301, 544, 309, 79), (79, 309, 545, 310), (309, 43, 219, 545), (545, 219, 1, 179), (310, 545, 179, 13), (78, 303, 546, 311), (303, 79, 310, 546), (546, 310, 13, 178), (311, 546, 178, 12), (77, 302, 547, 312), (302, 78, 311, 547), (547, 311, 12, 177), (312, 547, 177, 11), (38, 313, 548, 212), (313, 77, 312, 548), (548, 312, 11, 176), (212, 548, 176, 0), (39, 314, 549, 213), (314, 74, 299, 549), (549, 299, 77, 313), (213, 549, 313, 38), (40, 315, 550, 214), (315, 71, 294, 550), (550, 294, 74, 314), (214, 550, 314, 39), (80, 316, 551, 318), (316, 81, 319, 551), (551, 319, 84, 321), (318, 551, 321, 83), (81, 317, 552, 319), (317, 82, 320, 552), (552, 320, 85, 322), (319, 552, 322, 84), (83, 321, 553, 323), (321, 84, 324, 553), (553, 324, 87, 326), (323, 553, 326, 86), (84, 322, 554, 324), (322, 85, 325, 554), (554, 325, 88, 327), (324, 554, 327, 87), (2, 191, 555, 172), (191, 22, 328, 555), (555, 328, 80, 339), (172, 555, 339, 8), (22, 190, 556, 328), (190, 21, 329, 556), (556, 329, 81, 316), (328, 556, 316, 80), (21, 189, 557, 329), (189, 20, 330, 557), (557, 330, 82, 317), (329, 557, 317, 81), (20, 188, 558, 330), (188, 6, 203, 558), (558, 203, 31, 331), (330, 558, 331, 82), (82, 331, 559, 320), (331, 31, 202, 559), (559, 202, 30, 332), (320, 559, 332, 85), (85, 332, 560, 325), (332, 30, 201, 560), (560, 201, 29, 333), (325, 560, 333, 88), (88, 333, 561, 334), (333, 29, 200, 561), (561, 200, 4, 215), (334, 561, 215, 40), (87, 327, 562, 335), (327, 88, 334, 562), (562, 334, 40, 214), (335, 562, 214, 39), (86, 326, 563, 336), (326, 87, 335, 563), (563, 335, 39, 213), (336, 563, 213, 38), (10, 337, 564, 175), (337, 86, 336, 564), (564, 336, 38, 212), (175, 564, 212, 0), (9, 338, 565, 174), (338, 83, 323, 565), (565, 323, 86, 337), (174, 565, 337, 10), (8, 339, 566, 173), (339, 80, 318, 566), (566, 318, 83, 338), (173, 566, 338, 9), (89, 340, 567, 342), (340, 90, 343, 567), (567, 343, 93, 345), (342, 567, 345, 92), (90, 341, 568, 343), (341, 91, 344, 568), (568, 344, 94, 346), (343, 568, 346, 93), (92, 345, 569, 347), (345, 93, 348, 569), (569, 348, 96, 350), (347, 569, 350, 95), (93, 346, 570, 348), (346, 94, 349, 570), (570, 349, 97, 351), (348, 570, 351, 96), (7, 195, 571, 204), (195, 25, 352, 571), (571, 352, 89, 363), (204, 571, 363, 32), (25, 194, 572, 352), (194, 24, 353, 572), (572, 353, 90, 340), (352, 572, 340, 89), (24, 193, 573, 353), (193, 23, 354, 573), (573, 354, 91, 341), (353, 573, 341, 90), (23, 192, 574, 354), (192, 3, 183, 574), (574, 183, 16, 355), (354, 574, 355, 91), (91, 355, 575, 344), (355, 16, 182, 575), (575, 182, 15, 356), (344, 575, 356, 94), (94, 356, 576, 349), (356, 15, 181, 576), (576, 181, 14, 357), (349, 576, 357, 97), (97, 357, 577, 358), (357, 14, 180, 577), (577, 180, 1, 219), (358, 577, 219, 43), (96, 351, 578, 359), (351, 97, 358, 578), (578, 358, 43, 218), (359, 578, 218, 42), (95, 350, 579, 360), (350, 96, 359, 579), (579, 359, 42, 217), (360, 579, 217, 41), (34, 361, 580, 207), (361, 95, 360, 580), (580, 360, 41, 216), (207, 580, 216, 5), (33, 362, 581, 206), (362, 92, 347, 581), (581, 347, 95, 361), (206, 581, 361, 34), (32, 363, 582, 205), (363, 89, 342, 582), (582, 342, 92, 362), (205, 582, 362, 33), (98, 366, 583, 365), (366, 107, 388, 583), (583, 388, 118, 391), (365, 583, 391, 106), (107, 367, 584, 388), (367, 99, 368, 584), (584, 368, 108, 389), (388, 584, 389, 118), (118, 389, 585, 390), (389, 108, 369, 585), (585, 369, 101, 370), (390, 585, 370, 109), (106, 391, 586, 364), (391, 118, 390, 586), (586, 390, 109, 371), (364, 586, 371, 100), (100, 371, 587, 373), (371, 109, 392, 587), (587, 392, 119, 395), (373, 587, 395, 110), (109, 370, 588, 392), (370, 101, 374, 588), (588, 374, 111, 393), (392, 588, 393, 119), (119, 393, 589, 394), (393, 111, 375, 589), (589, 375, 105, 376), (394, 589, 376, 112), (110, 395, 590, 372), (395, 119, 394, 590), (590, 394, 112, 377), (372, 590, 377, 104), (104, 377, 591, 379), (377, 112, 396, 591), (591, 396, 120, 399), (379, 591, 399, 113), (112, 376, 592, 396), (376, 105, 380, 592), (592, 380, 114, 397), (396, 592, 397, 120), (120, 397, 593, 398), (397, 114, 381, 593), (593, 381, 103, 382), (398, 593, 382, 115), (113, 399, 594, 378), (399, 120, 398, 594), (594, 398, 115, 383), (378, 594, 383, 102), (102, 383, 595, 385), (383, 115, 400, 595), (595, 400, 121, 403), (385, 595, 403, 116), (115, 382, 596, 400), (382, 103, 386, 596), (596, 386, 117, 401), (400, 596, 401, 121), (121, 401, 597, 402), (401, 117, 387, 597), (597, 387, 99, 367), (402, 597, 367, 107), (116, 403, 598, 384), (403, 121, 402, 598), (598, 402, 107, 366), (384, 598, 366, 98), (100, 373, 599, 364), (373, 110, 404, 599), (599, 404, 122, 407), (364, 599, 407, 106), (110, 372, 600, 404), (372, 104, 379, 600), (600, 379, 113, 405), (404, 600, 405, 122), (122, 405, 601, 406), (405, 113, 378, 601), (601, 378, 102, 385), (406, 601, 385, 116), (106, 407, 602, 365), (407, 122, 406, 602), (602, 406, 116, 384), (365, 602, 384, 98), (105, 375, 603, 380), (375, 111, 408, 603), (603, 408, 123, 411), (380, 603, 411, 114), (111, 374, 604, 408), (374, 101, 369, 604), (604, 369, 108, 409), (408, 604, 409, 123), (123, 409, 605, 410), (409, 108, 368, 605), (605, 368, 99, 387), (410, 605, 387, 117), (114, 411, 606, 381), (411, 123, 410, 606), (606, 410, 117, 386), (381, 606, 386, 103), (124, 414, 607, 413), (414, 133, 436, 607), (607, 436, 144, 439), (413, 607, 439, 132), (133, 415, 608, 436), (415, 125, 416, 608), (608, 416, 134, 437), (436, 608, 437, 144), (144, 437, 609, 438), (437, 134, 417, 609), (609, 417, 127, 418), (438, 609, 418, 135), (132, 439, 610, 412), (439, 144, 438, 610), (610, 438, 135, 419), (412, 610, 419, 126), (126, 419, 611, 421), (419, 135, 440, 611), (611, 440, 145, 443), (421, 611, 443, 136), (135, 418, 612, 440), (418, 127, 422, 612), (612, 422, 137, 441), (440, 612, 441, 145), (145, 441, 613, 442), (441, 137, 423, 613), (613, 423, 131, 424), (442, 613, 424, 138), (136, 443, 614, 420), (443, 145, 442, 614), (614, 442, 138, 425), (420, 614, 425, 130), (130, 425, 615, 427), (425, 138, 444, 615), (615, 444, 146, 447), (427, 615, 447, 139), (138, 424, 616, 444), (424, 131, 428, 616), (616, 428, 140, 445), (444, 616, 445, 146), (146, 445, 617, 446), (445, 140, 429, 617), (617, 429, 129, 430), (446, 617, 430, 141), (139, 447, 618, 426), (447, 146, 446, 618), (618, 446, 141, 431), (426, 618, 431, 128), (128, 431, 619, 433), (431, 141, 448, 619), (619, 448, 147, 451), (433, 619, 451, 142), (141, 430, 620, 448), (430, 129, 434, 620), (620, 434, 143, 449), (448, 620, 449, 147), (147, 449, 621, 450), (449, 143, 435, 621), (621, 435, 125, 415), (450, 621, 415, 133), (142, 451, 622, 432), (451, 147, 450, 622), (622, 450, 133, 414), (432, 622, 414, 124), (126, 421, 623, 412), (421, 136, 452, 623), (623, 452, 148, 455), (412, 623, 455, 132), (136, 420, 624, 452), (420, 130, 427, 624), (624, 427, 139, 453), (452, 624, 453, 148), (148, 453, 625, 454), (453, 139, 426, 625), (625, 426, 128, 433), (454, 625, 433, 142), (132, 455, 626, 413), (455, 148, 454, 626), (626, 454, 142, 432), (413, 626, 432, 124), (131, 423, 627, 428), (423, 137, 456, 627), (627, 456, 149, 459), (428, 627, 459, 140), (137, 422, 628, 456), (422, 127, 417, 628), (628, 417, 134, 457), (456, 628, 457, 149), (149, 457, 629, 458), (457, 134, 416, 629), (629, 416, 125, 435), (458, 629, 435, 143), (140, 459, 630, 429), (459, 149, 458, 630), (630, 458, 143, 434), (429, 630, 434, 129), (154, 466, 631, 464), (466, 155, 462, 631), (631, 462, 153, 463), (464, 631, 463, 152), (150, 461, 632, 460), (461, 151, 465, 632), (632, 465, 155, 466), (460, 632, 466, 154), (160, 471, 633, 473), (471, 158, 470, 633), (633, 470, 159, 469), (473, 633, 469, 161), (156, 467, 634, 468), (467, 160, 473, 634), (634, 473, 161, 472), (468, 634, 472, 157), (166, 486, 635, 478), (486, 171, 476, 635), (635, 476, 165, 477), (478, 635, 477, 164), (162, 475, 636, 474), (475, 163, 481, 636), (636, 481, 169, 484), (474, 636, 484, 168), (168, 484, 637, 480), (484, 169, 482, 637), (637, 482, 170, 485), (480, 637, 485, 167), (167, 485, 638, 479), (485, 170, 483, 638), (638, 483, 171, 486), (479, 638, 486, 166)])
me_cube_001.polygons.foreach_set('use_smooth', [True] * 608)
me_cube_001.polygons.foreach_set('material_index', [0, 0, 0, 0, 0, 0, 0, 0, 0, 0, 0, 0, 0, 0, 0, 0, 0, 0, 0, 0, 0, 0, 0, 0, 0, 0, 0, 0, 0, 0, 0, 0, 0, 0, 0, 0, 0, 0, 0, 0, 0, 0, 0, 0, 0, 0, 0, 0, 0, 0, 0, 0, 0, 0, 0, 0, 0, 0, 0, 0, 0, 0, 0, 0, 0, 0, 0, 0, 0, 0, 0, 0, 0, 0, 0, 0, 0, 0, 0, 0, 0, 0, 0, 0, 0, 0, 0, 0, 0, 0, 0, 0, 0, 0, 0, 0, 0, 0, 0, 0, 0, 0, 0, 0, 0, 0, 0, 0, 0, 0, 0, 0, 0, 0, 0, 0, 0, 0, 0, 0, 0, 0, 0, 0, 0, 0, 0, 0, 0, 0, 0, 0, 0, 0, 0, 0, 0, 0, 0, 0, 0, 0, 0, 0, 0, 0, 0, 0, 0, 0, 0, 0, 0, 0, 0, 0, 0, 0, 0, 0, 0, 0, 0, 0, 0, 0, 0, 0, 0, 0, 0, 0, 0, 0, 0, 0, 0, 0, 0, 0, 0, 0, 0, 0, 0, 0, 0, 0, 0, 0, 0, 0, 0, 0, 0, 0, 0, 0, 0, 0, 0, 0, 0, 0, 0, 0, 0, 0, 0, 0, 0, 0, 0, 0, 0, 0, 0, 0, 0, 0, 0, 0, 0, 0, 0, 0, 0, 0, 0, 0, 0, 0, 0, 0, 0, 0, 0, 0, 0, 0, 0, 0, 0, 0, 0, 0, 0, 0, 0, 0, 0, 0, 0, 0, 0, 0, 0, 0, 0, 0, 0, 0, 0, 0, 0, 0, 0, 0, 0, 0, 0, 0, 0, 0, 0, 0, 0, 0, 0, 0, 0, 0, 0, 0, 0, 0, 0, 0, 0, 0, 0, 0, 0, 0, 0, 0, 0, 0, 0, 0, 0, 0, 0, 0, 0, 0, 0, 0, 0, 0, 0, 0, 0, 0, 0, 0, 0, 0, 0, 0, 0, 0, 0, 0, 0, 0, 0, 0, 0, 0, 0, 0, 0, 0, 0, 0, 0, 0, 0, 0, 0, 0, 0, 0, 0, 0, 0, 0, 0, 0, 0, 0, 0, 0, 0, 0, 0, 0, 0, 0, 0, 0, 0, 0, 0, 0, 0, 0, 0, 0, 0, 0, 0, 0, 0, 0, 0, 0, 0, 0, 0, 0, 0, 0, 1, 1, 1, 1, 1, 1, 1, 1, 1, 1, 1, 1, 1, 1, 1, 1, 1, 1, 1, 1, 1, 1, 1, 1, 1, 1, 1, 1, 1, 1, 1, 1, 1, 1, 1, 1, 1, 1, 1, 1, 1, 1, 1, 1, 1, 1, 1, 1, 1, 1, 1, 1, 1, 1, 1, 1, 1, 1, 1, 1, 1, 1, 1, 1, 1, 1, 1, 1, 1, 1, 1, 1, 1, 1, 1, 1, 1, 1, 1, 1, 1, 1, 1, 1, 1, 1, 1, 1, 1, 1, 1, 1, 1, 1, 1, 1, 1, 1, 1, 1, 1, 1, 1, 1, 1, 1, 1, 1, 1, 1, 1, 1, 1, 1, 1, 1, 1, 1, 1, 1, 1, 1, 1, 1, 1, 1, 1, 1, 1, 1, 1, 1, 1, 1, 1, 1, 1, 1, 1, 1, 1, 1, 1, 1, 1, 1, 1, 1, 1, 1, 1, 1, 1, 1, 1, 1, 1, 1, 1, 1, 1, 1, 1, 1, 1, 1, 1, 1, 1, 1, 1, 1, 1, 1, 1, 1, 1, 1, 1, 1, 1, 1, 1, 1, 1, 1, 1, 1, 1, 1, 1, 1, 2, 2, 2, 2, 2, 2, 2, 2, 2, 2, 2, 2, 2, 2, 2, 2, 2, 2, 2, 2, 2, 2, 2, 2, 2, 2, 2, 2, 2, 2, 2, 2])
_uv = me_cube_001.uv_layers.new(name='UVMap')
_uv.uv.foreach_set('vector', [0.4375, 0.0625, 0.4688, 0.0625, 0.4688, 0.09375, 0.4375, 0.09375, 0.4688, 0.0625, 0.5, 0.0625, 0.5, 0.09375, 0.4688, 0.09375, 0.4688, 0.09375, 0.5, 0.09375, 0.5, 0.125, 0.4688, 0.125, 0.4375, 0.09375, 0.4688, 0.09375, 0.4688, 0.125, 0.4375, 0.125, 0.5, 0.0625, 0.5313, 0.0625, 0.5313, 0.09375, 0.5, 0.09375, 0.5313, 0.0625, 0.5625, 0.0625, 0.5625, 0.09375, 0.5313, 0.09375, 0.5313, 0.09375, 0.5625, 0.09375, 0.5625, 0.125, 0.5313, 0.125, 0.5, 0.09375, 0.5313, 0.09375, 0.5313, 0.125, 0.5, 0.125, 0.4375, 0.125, 0.4688, 0.125, 0.4688, 0.1563, 0.4375, 0.1563, 0.4688, 0.125, 0.5, 0.125, 0.5, 0.1563, 0.4688, 0.1563, 0.4688, 0.1563, 0.5, 0.1563, 0.5, 0.1875, 0.4688, 0.1875, 0.4375, 0.1563, 0.4688, 0.1563, 0.4688, 0.1875, 0.4375, 0.1875, 0.5, 0.125, 0.5313, 0.125, 0.5313, 0.1563, 0.5, 0.1563, 0.5313, 0.125, 0.5625, 0.125, 0.5625, 0.1563, 0.5313, 0.1563, 0.5313, 0.1563, 0.5625, 0.1563, 0.5625, 0.1875, 0.5313, 0.1875, 0.5, 0.1563, 0.5313, 0.1563, 0.5313, 0.1875, 0.5, 0.1875, 0.375, 0.0, 0.4063, 0.0, 0.4063, 0.03125, 0.375, 0.03125, 0.4063, 0.0, 0.4375, 0.0, 0.4375, 0.03125, 0.4063, 0.03125, 0.4063, 0.03125, 0.4375, 0.03125, 0.4375, 0.0625, 0.4063, 0.0625, 0.375, 0.03125, 0.4063, 0.03125, 0.4063, 0.0625, 0.375, 0.0625, 0.4375, 0.0, 0.4688, 0.0, 0.4688, 0.03125, 0.4375, 0.03125, 0.4688, 0.0, 0.5, 0.0, 0.5, 0.03125, 0.4688, 0.03125, 0.4688, 0.03125, 0.5, 0.03125, 0.5, 0.0625, 0.4688, 0.0625, 0.4375, 0.03125, 0.4688, 0.03125, 0.4688, 0.0625, 0.4375, 0.0625, 0.5, 0.0, 0.5313, 0.0, 0.5313, 0.03125, 0.5, 0.03125, 0.5313, 0.0, 0.5625, 0.0, 0.5625, 0.03125, 0.5313, 0.03125, 0.5313, 0.03125, 0.5625, 0.03125, 0.5625, 0.0625, 0.5313, 0.0625, 0.5, 0.03125, 0.5313, 0.03125, 0.5313, 0.0625, 0.5, 0.0625, 0.5625, 0.0, 0.5938, 0.0, 0.5938, 0.03125, 0.5625, 0.03125, 0.5938, 0.0, 0.625, 0.0, 0.625, 0.03125, 0.5938, 0.03125, 0.5938, 0.03125, 0.625, 0.03125, 0.625, 0.0625, 0.5938, 0.0625, 0.5625, 0.03125, 0.5938, 0.03125, 0.5938, 0.0625, 0.5625, 0.0625, 0.5625, 0.0625, 0.5938, 0.0625, 0.5938, 0.09375, 0.5625, 0.09375, 0.5938, 0.0625, 0.625, 0.0625, 0.625, 0.09375, 0.5938, 0.09375, 0.5938, 0.09375, 0.625, 0.09375, 0.625, 0.125, 0.5938, 0.125, 0.5625, 0.09375, 0.5938, 0.09375, 0.5938, 0.125, 0.5625, 0.125, 0.5625, 0.125, 0.5938, 0.125, 0.5938, 0.1563, 0.5625, 0.1563, 0.5938, 0.125, 0.625, 0.125, 0.625, 0.1563, 0.5938, 0.1563, 0.5938, 0.1563, 0.625, 0.1563, 0.625, 0.1875, 0.5938, 0.1875, 0.5625, 0.1563, 0.5938, 0.1563, 0.5938, 0.1875, 0.5625, 0.1875, 0.5625, 0.1875, 0.5938, 0.1875, 0.5938, 0.2188, 0.5625, 0.2188, 0.5938, 0.1875, 0.625, 0.1875, 0.625, 0.2188, 0.5938, 0.2188, 0.5938, 0.2188, 0.625, 0.2188, 0.625, 0.25, 0.5938, 0.25, 0.5625, 0.2188, 0.5938, 0.2188, 0.5938, 0.25, 0.5625, 0.25, 0.5, 0.1875, 0.5313, 0.1875, 0.5313, 0.2188, 0.5, 0.2188, 0.5313, 0.1875, 0.5625, 0.1875, 0.5625, 0.2188, 0.5313, 0.2188, 0.5313, 0.2188, 0.5625, 0.2188, 0.5625, 0.25, 0.5313, 0.25, 0.5, 0.2188, 0.5313, 0.2188, 0.5313, 0.25, 0.5, 0.25, 0.4375, 0.1875, 0.4688, 0.1875, 0.4688, 0.2188, 0.4375, 0.2188, 0.4688, 0.1875, 0.5, 0.1875, 0.5, 0.2188, 0.4688, 0.2188, 0.4688, 0.2188, 0.5, 0.2188, 0.5, 0.25, 0.4688, 0.25, 0.4375, 0.2188, 0.4688, 0.2188, 0.4688, 0.25, 0.4375, 0.25, 0.375, 0.1875, 0.4063, 0.1875, 0.4063, 0.2188, 0.375, 0.2188, 0.4063, 0.1875, 0.4375, 0.1875, 0.4375, 0.2188, 0.4063, 0.2188, 0.4063, 0.2188, 0.4375, 0.2188, 0.4375, 0.25, 0.4063, 0.25, 0.375, 0.2188, 0.4063, 0.2188, 0.4063, 0.25, 0.375, 0.25, 0.375, 0.125, 0.4063, 0.125, 0.4063, 0.1563, 0.375, 0.1563, 0.4063, 0.125, 0.4375, 0.125, 0.4375, 0.1563, 0.4063, 0.1563, 0.4063, 0.1563, 0.4375, 0.1563, 0.4375, 0.1875, 0.4063, 0.1875, 0.375, 0.1563, 0.4063, 0.1563, 0.4063, 0.1875, 0.375, 0.1875, 0.375, 0.0625, 0.4063, 0.0625, 0.4063, 0.09375, 0.375, 0.09375, 0.4063, 0.0625, 0.4375, 0.0625, 0.4375, 0.09375, 0.4063, 0.09375, 0.4063, 0.09375, 0.4375, 0.09375, 0.4375, 0.125, 0.4063, 0.125, 0.375, 0.09375, 0.4063, 0.09375, 0.4063, 0.125, 0.375, 0.125, 0.4375, 0.3125, 0.4688, 0.3125, 0.4688, 0.3438, 0.4375, 0.3438, 0.4688, 0.3125, 0.5, 0.3125, 0.5, 0.3438, 0.4688, 0.3438, 0.4688, 0.3438, 0.5, 0.3438, 0.5, 0.375, 0.4688, 0.375, 0.4375, 0.3438, 0.4688, 0.3438, 0.4688, 0.375, 0.4375, 0.375, 0.5, 0.3125, 0.5313, 0.3125, 0.5313, 0.3438, 0.5, 0.3438, 0.5313, 0.3125, 0.5625, 0.3125, 0.5625, 0.3438, 0.5313, 0.3438, 0.5313, 0.3438, 0.5625, 0.3438, 0.5625, 0.375, 0.5313, 0.375, 0.5, 0.3438, 0.5313, 0.3438, 0.5313, 0.375, 0.5, 0.375, 0.4375, 0.375, 0.4688, 0.375, 0.4688, 0.4063, 0.4375, 0.4063, 0.4688, 0.375, 0.5, 0.375, 0.5, 0.4063, 0.4688, 0.4063, 0.4688, 0.4063, 0.5, 0.4063, 0.5, 0.4375, 0.4688, 0.4375, 0.4375, 0.4063, 0.4688, 0.4063, 0.4688, 0.4375, 0.4375, 0.4375, 0.5, 0.375, 0.5313, 0.375, 0.5313, 0.4063, 0.5, 0.4063, 0.5313, 0.375, 0.5625, 0.375, 0.5625, 0.4063, 0.5313, 0.4063, 0.5313, 0.4063, 0.5625, 0.4063, 0.5625, 0.4375, 0.5313, 0.4375, 0.5, 0.4063, 0.5313, 0.4063, 0.5313, 0.4375, 0.5, 0.4375, 0.375, 0.25, 0.4063, 0.25, 0.4063, 0.2813, 0.375, 0.2813, 0.4063, 0.25, 0.4375, 0.25, 0.4375, 0.2813, 0.4063, 0.2813, 0.4063, 0.2813, 0.4375, 0.2813, 0.4375, 0.3125, 0.4063, 0.3125, 0.375, 0.2813, 0.4063, 0.2813, 0.4063, 0.3125, 0.375, 0.3125, 0.4375, 0.25, 0.4688, 0.25, 0.4688, 0.2813, 0.4375, 0.2813, 0.4688, 0.25, 0.5, 0.25, 0.5, 0.2813, 0.4688, 0.2813, 0.4688, 0.2813, 0.5, 0.2813, 0.5, 0.3125, 0.4688, 0.3125, 0.4375, 0.2813, 0.4688, 0.2813, 0.4688, 0.3125, 0.4375, 0.3125, 0.5, 0.25, 0.5313, 0.25, 0.5313, 0.2813, 0.5, 0.2813, 0.5313, 0.25, 0.5625, 0.25, 0.5625, 0.2813, 0.5313, 0.2813, 0.5313, 0.2813, 0.5625, 0.2813, 0.5625, 0.3125, 0.5313, 0.3125, 0.5, 0.2813, 0.5313, 0.2813, 0.5313, 0.3125, 0.5, 0.3125, 0.5625, 0.25, 0.5938, 0.25, 0.5938, 0.2813, 0.5625, 0.2813, 0.5938, 0.25, 0.625, 0.25, 0.625, 0.2813, 0.5938, 0.2813, 0.5938, 0.2813, 0.625, 0.2813, 0.625, 0.3125, 0.5938, 0.3125, 0.5625, 0.2813, 0.5938, 0.2813, 0.5938, 0.3125, 0.5625, 0.3125, 0.5625, 0.3125, 0.5938, 0.3125, 0.5938, 0.3438, 0.5625, 0.3438, 0.5938, 0.3125, 0.625, 0.3125, 0.625, 0.3438, 0.5938, 0.3438, 0.5938, 0.3438, 0.625, 0.3438, 0.625, 0.375, 0.5938, 0.375, 0.5625, 0.3438, 0.5938, 0.3438, 0.5938, 0.375, 0.5625, 0.375, 0.5625, 0.375, 0.5938, 0.375, 0.5938, 0.4063, 0.5625, 0.4063, 0.5938, 0.375, 0.625, 0.375, 0.625, 0.4063, 0.5938, 0.4063, 0.5938, 0.4063, 0.625, 0.4063, 0.625, 0.4375, 0.5938, 0.4375, 0.5625, 0.4063, 0.5938, 0.4063, 0.5938, 0.4375, 0.5625, 0.4375, 0.5625, 0.4375, 0.5938, 0.4375, 0.5938, 0.4688, 0.5625, 0.4688, 0.5938, 0.4375, 0.625, 0.4375, 0.625, 0.4688, 0.5938, 0.4688, 0.5938, 0.4688, 0.625, 0.4688, 0.625, 0.5, 0.5938, 0.5, 0.5625, 0.4688, 0.5938, 0.4688, 0.5938, 0.5, 0.5625, 0.5, 0.5, 0.4375, 0.5313, 0.4375, 0.5313, 0.4688, 0.5, 0.4688, 0.5313, 0.4375, 0.5625, 0.4375, 0.5625, 0.4688, 0.5313, 0.4688, 0.5313, 0.4688, 0.5625, 0.4688, 0.5625, 0.5, 0.5313, 0.5, 0.5, 0.4688, 0.5313, 0.4688, 0.5313, 0.5, 0.5, 0.5, 0.4375, 0.4375, 0.4688, 0.4375, 0.4688, 0.4688, 0.4375, 0.4688, 0.4688, 0.4375, 0.5, 0.4375, 0.5, 0.4688, 0.4688, 0.4688, 0.4688, 0.4688, 0.5, 0.4688, 0.5, 0.5, 0.4688, 0.5, 0.4375, 0.4688, 0.4688, 0.4688, 0.4688, 0.5, 0.4375, 0.5, 0.375, 0.4375, 0.4063, 0.4375, 0.4063, 0.4688, 0.375, 0.4688, 0.4063, 0.4375, 0.4375, 0.4375, 0.4375, 0.4688, 0.4063, 0.4688, 0.4063, 0.4688, 0.4375, 0.4688, 0.4375, 0.5, 0.4063, 0.5, 0.375, 0.4688, 0.4063, 0.4688, 0.4063, 0.5, 0.375, 0.5, 0.375, 0.375, 0.4063, 0.375, 0.4063, 0.4063, 0.375, 0.4063, 0.4063, 0.375, 0.4375, 0.375, 0.4375, 0.4063, 0.4063, 0.4063, 0.4063, 0.4063, 0.4375, 0.4063, 0.4375, 0.4375, 0.4063, 0.4375, 0.375, 0.4063, 0.4063, 0.4063, 0.4063, 0.4375, 0.375, 0.4375, 0.375, 0.3125, 0.4063, 0.3125, 0.4063, 0.3438, 0.375, 0.3438, 0.4063, 0.3125, 0.4375, 0.3125, 0.4375, 0.3438, 0.4063, 0.3438, 0.4063, 0.3438, 0.4375, 0.3438, 0.4375, 0.375, 0.4063, 0.375, 0.375, 0.3438, 0.4063, 0.3438, 0.4063, 0.375, 0.375, 0.375, 0.4375, 0.5625, 0.4688, 0.5625, 0.4688, 0.5938, 0.4375, 0.5938, 0.4688, 0.5625, 0.5, 0.5625, 0.5, 0.5938, 0.4688, 0.5938, 0.4688, 0.5938, 0.5, 0.5938, 0.5, 0.625, 0.4688, 0.625, 0.4375, 0.5938, 0.4688, 0.5938, 0.4688, 0.625, 0.4375, 0.625, 0.5, 0.5625, 0.5313, 0.5625, 0.5313, 0.5938, 0.5, 0.5938, 0.5313, 0.5625, 0.5625, 0.5625, 0.5625, 0.5938, 0.5313, 0.5938, 0.5313, 0.5938, 0.5625, 0.5938, 0.5625, 0.625, 0.5313, 0.625, 0.5, 0.5938, 0.5313, 0.5938, 0.5313, 0.625, 0.5, 0.625, 0.4375, 0.625, 0.4688, 0.625, 0.4688, 0.6563, 0.4375, 0.6563, 0.4688, 0.625, 0.5, 0.625, 0.5, 0.6563, 0.4688, 0.6563, 0.4688, 0.6563, 0.5, 0.6563, 0.5, 0.6875, 0.4688, 0.6875, 0.4375, 0.6563, 0.4688, 0.6563, 0.4688, 0.6875, 0.4375, 0.6875, 0.5, 0.625, 0.5313, 0.625, 0.5313, 0.6563, 0.5, 0.6563, 0.5313, 0.625, 0.5625, 0.625, 0.5625, 0.6563, 0.5313, 0.6563, 0.5313, 0.6563, 0.5625, 0.6563, 0.5625, 0.6875, 0.5313, 0.6875, 0.5, 0.6563, 0.5313, 0.6563, 0.5313, 0.6875, 0.5, 0.6875, 0.375, 0.5, 0.4063, 0.5, 0.4063, 0.5313, 0.375, 0.5313, 0.4063, 0.5, 0.4375, 0.5, 0.4375, 0.5313, 0.4063, 0.5313, 0.4063, 0.5313, 0.4375, 0.5313, 0.4375, 0.5625, 0.4063, 0.5625, 0.375, 0.5313, 0.4063, 0.5313, 0.4063, 0.5625, 0.375, 0.5625, 0.4375, 0.5, 0.4688, 0.5, 0.4688, 0.5313, 0.4375, 0.5313, 0.4688, 0.5, 0.5, 0.5, 0.5, 0.5313, 0.4688, 0.5313, 0.4688, 0.5313, 0.5, 0.5313, 0.5, 0.5625, 0.4688, 0.5625, 0.4375, 0.5313, 0.4688, 0.5313, 0.4688, 0.5625, 0.4375, 0.5625, 0.5, 0.5, 0.5313, 0.5, 0.5313, 0.5313, 0.5, 0.5313, 0.5313, 0.5, 0.5625, 0.5, 0.5625, 0.5313, 0.5313, 0.5313, 0.5313, 0.5313, 0.5625, 0.5313, 0.5625, 0.5625, 0.5313, 0.5625, 0.5, 0.5313, 0.5313, 0.5313, 0.5313, 0.5625, 0.5, 0.5625, 0.5625, 0.5, 0.5938, 0.5, 0.5938, 0.5313, 0.5625, 0.5313, 0.5938, 0.5, 0.625, 0.5, 0.625, 0.5313, 0.5938, 0.5313, 0.5938, 0.5313, 0.625, 0.5313, 0.625, 0.5625, 0.5938, 0.5625, 0.5625, 0.5313, 0.5938, 0.5313, 0.5938, 0.5625, 0.5625, 0.5625, 0.5625, 0.5625, 0.5938, 0.5625, 0.5938, 0.5938, 0.5625, 0.5938, 0.5938, 0.5625, 0.625, 0.5625, 0.625, 0.5938, 0.5938, 0.5938, 0.5938, 0.5938, 0.625, 0.5938, 0.625, 0.625, 0.5938, 0.625, 0.5625, 0.5938, 0.5938, 0.5938, 0.5938, 0.625, 0.5625, 0.625, 0.5625, 0.625, 0.5938, 0.625, 0.5938, 0.6563, 0.5625, 0.6563, 0.5938, 0.625, 0.625, 0.625, 0.625, 0.6563, 0.5938, 0.6563, 0.5938, 0.6563, 0.625, 0.6563, 0.625, 0.6875, 0.5938, 0.6875, 0.5625, 0.6563, 0.5938, 0.6563, 0.5938, 0.6875, 0.5625, 0.6875, 0.5625, 0.6875, 0.5938, 0.6875, 0.5938, 0.7188, 0.5625, 0.7188, 0.5938, 0.6875, 0.625, 0.6875, 0.625, 0.7188, 0.5938, 0.7188, 0.5938, 0.7188, 0.625, 0.7188, 0.625, 0.75, 0.5938, 0.75, 0.5625, 0.7188, 0.5938, 0.7188, 0.5938, 0.75, 0.5625, 0.75, 0.5, 0.6875, 0.5313, 0.6875, 0.5313, 0.7188, 0.5, 0.7188, 0.5313, 0.6875, 0.5625, 0.6875, 0.5625, 0.7188, 0.5313, 0.7188, 0.5313, 0.7188, 0.5625, 0.7188, 0.5625, 0.75, 0.5313, 0.75, 0.5, 0.7188, 0.5313, 0.7188, 0.5313, 0.75, 0.5, 0.75, 0.4375, 0.6875, 0.4688, 0.6875, 0.4688, 0.7188, 0.4375, 0.7188, 0.4688, 0.6875, 0.5, 0.6875, 0.5, 0.7188, 0.4688, 0.7188, 0.4688, 0.7188, 0.5, 0.7188, 0.5, 0.75, 0.4688, 0.75, 0.4375, 0.7188, 0.4688, 0.7188, 0.4688, 0.75, 0.4375, 0.75, 0.375, 0.6875, 0.4063, 0.6875, 0.4063, 0.7188, 0.375, 0.7188, 0.4063, 0.6875, 0.4375, 0.6875, 0.4375, 0.7188, 0.4063, 0.7188, 0.4063, 0.7188, 0.4375, 0.7188, 0.4375, 0.75, 0.4063, 0.75, 0.375, 0.7188, 0.4063, 0.7188, 0.4063, 0.75, 0.375, 0.75, 0.375, 0.625, 0.4063, 0.625, 0.4063, 0.6563, 0.375, 0.6563, 0.4063, 0.625, 0.4375, 0.625, 0.4375, 0.6563, 0.4063, 0.6563, 0.4063, 0.6563, 0.4375, 0.6563, 0.4375, 0.6875, 0.4063, 0.6875, 0.375, 0.6563, 0.4063, 0.6563, 0.4063, 0.6875, 0.375, 0.6875, 0.375, 0.5625, 0.4063, 0.5625, 0.4063, 0.5938, 0.375, 0.5938, 0.4063, 0.5625, 0.4375, 0.5625, 0.4375, 0.5938, 0.4063, 0.5938, 0.4063, 0.5938, 0.4375, 0.5938, 0.4375, 0.625, 0.4063, 0.625, 0.375, 0.5938, 0.4063, 0.5938, 0.4063, 0.625, 0.375, 0.625, 0.4375, 0.8125, 0.4688, 0.8125, 0.4688, 0.8438, 0.4375, 0.8438, 0.4688, 0.8125, 0.5, 0.8125, 0.5, 0.8438, 0.4688, 0.8438, 0.4688, 0.8438, 0.5, 0.8438, 0.5, 0.875, 0.4688, 0.875, 0.4375, 0.8438, 0.4688, 0.8438, 0.4688, 0.875, 0.4375, 0.875, 0.5, 0.8125, 0.5313, 0.8125, 0.5313, 0.8438, 0.5, 0.8438, 0.5313, 0.8125, 0.5625, 0.8125, 0.5625, 0.8438, 0.5313, 0.8438, 0.5313, 0.8438, 0.5625, 0.8438, 0.5625, 0.875, 0.5313, 0.875, 0.5, 0.8438, 0.5313, 0.8438, 0.5313, 0.875, 0.5, 0.875, 0.4375, 0.875, 0.4688, 0.875, 0.4688, 0.9063, 0.4375, 0.9063, 0.4688, 0.875, 0.5, 0.875, 0.5, 0.9063, 0.4688, 0.9063, 0.4688, 0.9063, 0.5, 0.9063, 0.5, 0.9375, 0.4688, 0.9375, 0.4375, 0.9063, 0.4688, 0.9063, 0.4688, 0.9375, 0.4375, 0.9375, 0.5, 0.875, 0.5313, 0.875, 0.5313, 0.9063, 0.5, 0.9063, 0.5313, 0.875, 0.5625, 0.875, 0.5625, 0.9063, 0.5313, 0.9063, 0.5313, 0.9063, 0.5625, 0.9063, 0.5625, 0.9375, 0.5313, 0.9375, 0.5, 0.9063, 0.5313, 0.9063, 0.5313, 0.9375, 0.5, 0.9375, 0.375, 0.75, 0.4063, 0.75, 0.4063, 0.7813, 0.375, 0.7813, 0.4063, 0.75, 0.4375, 0.75, 0.4375, 0.7813, 0.4063, 0.7813, 0.4063, 0.7813, 0.4375, 0.7813, 0.4375, 0.8125, 0.4063, 0.8125, 0.375, 0.7813, 0.4063, 0.7813, 0.4063, 0.8125, 0.375, 0.8125, 0.4375, 0.75, 0.4688, 0.75, 0.4688, 0.7813, 0.4375, 0.7813, 0.4688, 0.75, 0.5, 0.75, 0.5, 0.7813, 0.4688, 0.7813, 0.4688, 0.7813, 0.5, 0.7813, 0.5, 0.8125, 0.4688, 0.8125, 0.4375, 0.7813, 0.4688, 0.7813, 0.4688, 0.8125, 0.4375, 0.8125, 0.5, 0.75, 0.5313, 0.75, 0.5313, 0.7813, 0.5, 0.7813, 0.5313, 0.75, 0.5625, 0.75, 0.5625, 0.7813, 0.5313, 0.7813, 0.5313, 0.7813, 0.5625, 0.7813, 0.5625, 0.8125, 0.5313, 0.8125, 0.5, 0.7813, 0.5313, 0.7813, 0.5313, 0.8125, 0.5, 0.8125, 0.5625, 0.75, 0.5938, 0.75, 0.5938, 0.7813, 0.5625, 0.7813, 0.5938, 0.75, 0.625, 0.75, 0.625, 0.7813, 0.5938, 0.7813, 0.5938, 0.7813, 0.625, 0.7813, 0.625, 0.8125, 0.5938, 0.8125, 0.5625, 0.7813, 0.5938, 0.7813, 0.5938, 0.8125, 0.5625, 0.8125, 0.5625, 0.8125, 0.5938, 0.8125, 0.5938, 0.8438, 0.5625, 0.8438, 0.5938, 0.8125, 0.625, 0.8125, 0.625, 0.8438, 0.5938, 0.8438, 0.5938, 0.8438, 0.625, 0.8438, 0.625, 0.875, 0.5938, 0.875, 0.5625, 0.8438, 0.5938, 0.8438, 0.5938, 0.875, 0.5625, 0.875, 0.5625, 0.875, 0.5938, 0.875, 0.5938, 0.9063, 0.5625, 0.9063, 0.5938, 0.875, 0.625, 0.875, 0.625, 0.9063, 0.5938, 0.9063, 0.5938, 0.9063, 0.625, 0.9063, 0.625, 0.9375, 0.5938, 0.9375, 0.5625, 0.9063, 0.5938, 0.9063, 0.5938, 0.9375, 0.5625, 0.9375, 0.5625, 0.9375, 0.5938, 0.9375, 0.5938, 0.9688, 0.5625, 0.9688, 0.5938, 0.9375, 0.625, 0.9375, 0.625, 0.9688, 0.5938, 0.9688, 0.5938, 0.9688, 0.625, 0.9688, 0.625, 1.0, 0.5938, 1.0, 0.5625, 0.9688, 0.5938, 0.9688, 0.5938, 1.0, 0.5625, 1.0, 0.5, 0.9375, 0.5313, 0.9375, 0.5313, 0.9688, 0.5, 0.9688, 0.5313, 0.9375, 0.5625, 0.9375, 0.5625, 0.9688, 0.5313, 0.9688, 0.5313, 0.9688, 0.5625, 0.9688, 0.5625, 1.0, 0.5313, 1.0, 0.5, 0.9688, 0.5313, 0.9688, 0.5313, 1.0, 0.5, 1.0, 0.4375, 0.9375, 0.4688, 0.9375, 0.4688, 0.9688, 0.4375, 0.9688, 0.4688, 0.9375, 0.5, 0.9375, 0.5, 0.9688, 0.4688, 0.9688, 0.4688, 0.9688, 0.5, 0.9688, 0.5, 1.0, 0.4688, 1.0, 0.4375, 0.9688, 0.4688, 0.9688, 0.4688, 1.0, 0.4375, 1.0, 0.375, 0.9375, 0.4063, 0.9375, 0.4063, 0.9688, 0.375, 0.9688, 0.4063, 0.9375, 0.4375, 0.9375, 0.4375, 0.9688, 0.4063, 0.9688, 0.4063, 0.9688, 0.4375, 0.9688, 0.4375, 1.0, 0.4063, 1.0, 0.375, 0.9688, 0.4063, 0.9688, 0.4063, 1.0, 0.375, 1.0, 0.375, 0.875, 0.4063, 0.875, 0.4063, 0.9063, 0.375, 0.9063, 0.4063, 0.875, 0.4375, 0.875, 0.4375, 0.9063, 0.4063, 0.9063, 0.4063, 0.9063, 0.4375, 0.9063, 0.4375, 0.9375, 0.4063, 0.9375, 0.375, 0.9063, 0.4063, 0.9063, 0.4063, 0.9375, 0.375, 0.9375, 0.375, 0.8125, 0.4063, 0.8125, 0.4063, 0.8438, 0.375, 0.8438, 0.4063, 0.8125, 0.4375, 0.8125, 0.4375, 0.8438, 0.4063, 0.8438, 0.4063, 0.8438, 0.4375, 0.8438, 0.4375, 0.875, 0.4063, 0.875, 0.375, 0.8438, 0.4063, 0.8438, 0.4063, 0.875, 0.375, 0.875, 0.1875, 0.5625, 0.2188, 0.5625, 0.2188, 0.5938, 0.1875, 0.5938, 0.2188, 0.5625, 0.25, 0.5625, 0.25, 0.5938, 0.2188, 0.5938, 0.2188, 0.5938, 0.25, 0.5938, 0.25, 0.625, 0.2188, 0.625, 0.1875, 0.5938, 0.2188, 0.5938, 0.2188, 0.625, 0.1875, 0.625, 0.25, 0.5625, 0.2813, 0.5625, 0.2813, 0.5938, 0.25, 0.5938, 0.2813, 0.5625, 0.3125, 0.5625, 0.3125, 0.5938, 0.2813, 0.5938, 0.2813, 0.5938, 0.3125, 0.5938, 0.3125, 0.625, 0.2813, 0.625, 0.25, 0.5938, 0.2813, 0.5938, 0.2813, 0.625, 0.25, 0.625, 0.1875, 0.625, 0.2188, 0.625, 0.2188, 0.6563, 0.1875, 0.6563, 0.2188, 0.625, 0.25, 0.625, 0.25, 0.6563, 0.2188, 0.6563, 0.2188, 0.6563, 0.25, 0.6563, 0.25, 0.6875, 0.2188, 0.6875, 0.1875, 0.6563, 0.2188, 0.6563, 0.2188, 0.6875, 0.1875, 0.6875, 0.25, 0.625, 0.2813, 0.625, 0.2813, 0.6563, 0.25, 0.6563, 0.2813, 0.625, 0.3125, 0.625, 0.3125, 0.6563, 0.2813, 0.6563, 0.2813, 0.6563, 0.3125, 0.6563, 0.3125, 0.6875, 0.2813, 0.6875, 0.25, 0.6563, 0.2813, 0.6563, 0.2813, 0.6875, 0.25, 0.6875, 0.125, 0.5, 0.1563, 0.5, 0.1563, 0.5313, 0.125, 0.5313, 0.1563, 0.5, 0.1875, 0.5, 0.1875, 0.5313, 0.1563, 0.5313, 0.1563, 0.5313, 0.1875, 0.5313, 0.1875, 0.5625, 0.1563, 0.5625, 0.125, 0.5313, 0.1563, 0.5313, 0.1563, 0.5625, 0.125, 0.5625, 0.1875, 0.5, 0.2188, 0.5, 0.2188, 0.5313, 0.1875, 0.5313, 0.2188, 0.5, 0.25, 0.5, 0.25, 0.5313, 0.2188, 0.5313, 0.2188, 0.5313, 0.25, 0.5313, 0.25, 0.5625, 0.2188, 0.5625, 0.1875, 0.5313, 0.2188, 0.5313, 0.2188, 0.5625, 0.1875, 0.5625, 0.25, 0.5, 0.2813, 0.5, 0.2813, 0.5313, 0.25, 0.5313, 0.2813, 0.5, 0.3125, 0.5, 0.3125, 0.5313, 0.2813, 0.5313, 0.2813, 0.5313, 0.3125, 0.5313, 0.3125, 0.5625, 0.2813, 0.5625, 0.25, 0.5313, 0.2813, 0.5313, 0.2813, 0.5625, 0.25, 0.5625, 0.3125, 0.5, 0.3438, 0.5, 0.3438, 0.5313, 0.3125, 0.5313, 0.3438, 0.5, 0.375, 0.5, 0.375, 0.5313, 0.3438, 0.5313, 0.3438, 0.5313, 0.375, 0.5313, 0.375, 0.5625, 0.3438, 0.5625, 0.3125, 0.5313, 0.3438, 0.5313, 0.3438, 0.5625, 0.3125, 0.5625, 0.3125, 0.5625, 0.3438, 0.5625, 0.3438, 0.5938, 0.3125, 0.5938, 0.3438, 0.5625, 0.375, 0.5625, 0.375, 0.5938, 0.3438, 0.5938, 0.3438, 0.5938, 0.375, 0.5938, 0.375, 0.625, 0.3438, 0.625, 0.3125, 0.5938, 0.3438, 0.5938, 0.3438, 0.625, 0.3125, 0.625, 0.3125, 0.625, 0.3438, 0.625, 0.3438, 0.6563, 0.3125, 0.6563, 0.3438, 0.625, 0.375, 0.625, 0.375, 0.6563, 0.3438, 0.6563, 0.3438, 0.6563, 0.375, 0.6563, 0.375, 0.6875, 0.3438, 0.6875, 0.3125, 0.6563, 0.3438, 0.6563, 0.3438, 0.6875, 0.3125, 0.6875, 0.3125, 0.6875, 0.3438, 0.6875, 0.3438, 0.7188, 0.3125, 0.7188, 0.3438, 0.6875, 0.375, 0.6875, 0.375, 0.7188, 0.3438, 0.7188, 0.3438, 0.7188, 0.375, 0.7188, 0.375, 0.75, 0.3438, 0.75, 0.3125, 0.7188, 0.3438, 0.7188, 0.3438, 0.75, 0.3125, 0.75, 0.25, 0.6875, 0.2813, 0.6875, 0.2813, 0.7188, 0.25, 0.7188, 0.2813, 0.6875, 0.3125, 0.6875, 0.3125, 0.7188, 0.2813, 0.7188, 0.2813, 0.7188, 0.3125, 0.7188, 0.3125, 0.75, 0.2813, 0.75, 0.25, 0.7188, 0.2813, 0.7188, 0.2813, 0.75, 0.25, 0.75, 0.1875, 0.6875, 0.2188, 0.6875, 0.2188, 0.7188, 0.1875, 0.7188, 0.2188, 0.6875, 0.25, 0.6875, 0.25, 0.7188, 0.2188, 0.7188, 0.2188, 0.7188, 0.25, 0.7188, 0.25, 0.75, 0.2188, 0.75, 0.1875, 0.7188, 0.2188, 0.7188, 0.2188, 0.75, 0.1875, 0.75, 0.125, 0.6875, 0.1563, 0.6875, 0.1563, 0.7188, 0.125, 0.7188, 0.1563, 0.6875, 0.1875, 0.6875, 0.1875, 0.7188, 0.1563, 0.7188, 0.1563, 0.7188, 0.1875, 0.7188, 0.1875, 0.75, 0.1563, 0.75, 0.125, 0.7188, 0.1563, 0.7188, 0.1563, 0.75, 0.125, 0.75, 0.125, 0.625, 0.1563, 0.625, 0.1563, 0.6563, 0.125, 0.6563, 0.1563, 0.625, 0.1875, 0.625, 0.1875, 0.6563, 0.1563, 0.6563, 0.1563, 0.6563, 0.1875, 0.6563, 0.1875, 0.6875, 0.1563, 0.6875, 0.125, 0.6563, 0.1563, 0.6563, 0.1563, 0.6875, 0.125, 0.6875, 0.125, 0.5625, 0.1563, 0.5625, 0.1563, 0.5938, 0.125, 0.5938, 0.1563, 0.5625, 0.1875, 0.5625, 0.1875, 0.5938, 0.1563, 0.5938, 0.1563, 0.5938, 0.1875, 0.5938, 0.1875, 0.625, 0.1563, 0.625, 0.125, 0.5938, 0.1563, 0.5938, 0.1563, 0.625, 0.125, 0.625, 0.6875, 0.5625, 0.7188, 0.5625, 0.7188, 0.5938, 0.6875, 0.5938, 0.7188, 0.5625, 0.75, 0.5625, 0.75, 0.5938, 0.7188, 0.5938, 0.7188, 0.5938, 0.75, 0.5938, 0.75, 0.625, 0.7188, 0.625, 0.6875, 0.5938, 0.7188, 0.5938, 0.7188, 0.625, 0.6875, 0.625, 0.75, 0.5625, 0.7813, 0.5625, 0.7813, 0.5938, 0.75, 0.5938, 0.7813, 0.5625, 0.8125, 0.5625, 0.8125, 0.5938, 0.7813, 0.5938, 0.7813, 0.5938, 0.8125, 0.5938, 0.8125, 0.625, 0.7813, 0.625, 0.75, 0.5938, 0.7813, 0.5938, 0.7813, 0.625, 0.75, 0.625, 0.6875, 0.625, 0.7188, 0.625, 0.7188, 0.6563, 0.6875, 0.6563, 0.7188, 0.625, 0.75, 0.625, 0.75, 0.6563, 0.7188, 0.6563, 0.7188, 0.6563, 0.75, 0.6563, 0.75, 0.6875, 0.7188, 0.6875, 0.6875, 0.6563, 0.7188, 0.6563, 0.7188, 0.6875, 0.6875, 0.6875, 0.75, 0.625, 0.7813, 0.625, 0.7813, 0.6563, 0.75, 0.6563, 0.7813, 0.625, 0.8125, 0.625, 0.8125, 0.6563, 0.7813, 0.6563, 0.7813, 0.6563, 0.8125, 0.6563, 0.8125, 0.6875, 0.7813, 0.6875, 0.75, 0.6563, 0.7813, 0.6563, 0.7813, 0.6875, 0.75, 0.6875, 0.625, 0.5, 0.6563, 0.5, 0.6563, 0.5313, 0.625, 0.5313, 0.6563, 0.5, 0.6875, 0.5, 0.6875, 0.5313, 0.6563, 0.5313, 0.6563, 0.5313, 0.6875, 0.5313, 0.6875, 0.5625, 0.6563, 0.5625, 0.625, 0.5313, 0.6563, 0.5313, 0.6563, 0.5625, 0.625, 0.5625, 0.6875, 0.5, 0.7188, 0.5, 0.7188, 0.5313, 0.6875, 0.5313, 0.7188, 0.5, 0.75, 0.5, 0.75, 0.5313, 0.7188, 0.5313, 0.7188, 0.5313, 0.75, 0.5313, 0.75, 0.5625, 0.7188, 0.5625, 0.6875, 0.5313, 0.7188, 0.5313, 0.7188, 0.5625, 0.6875, 0.5625, 0.75, 0.5, 0.7813, 0.5, 0.7813, 0.5313, 0.75, 0.5313, 0.7813, 0.5, 0.8125, 0.5, 0.8125, 0.5313, 0.7813, 0.5313, 0.7813, 0.5313, 0.8125, 0.5313, 0.8125, 0.5625, 0.7813, 0.5625, 0.75, 0.5313, 0.7813, 0.5313, 0.7813, 0.5625, 0.75, 0.5625, 0.8125, 0.5, 0.8438, 0.5, 0.8438, 0.5313, 0.8125, 0.5313, 0.8438, 0.5, 0.875, 0.5, 0.875, 0.5313, 0.8438, 0.5313, 0.8438, 0.5313, 0.875, 0.5313, 0.875, 0.5625, 0.8438, 0.5625, 0.8125, 0.5313, 0.8438, 0.5313, 0.8438, 0.5625, 0.8125, 0.5625, 0.8125, 0.5625, 0.8438, 0.5625, 0.8438, 0.5938, 0.8125, 0.5938, 0.8438, 0.5625, 0.875, 0.5625, 0.875, 0.5938, 0.8438, 0.5938, 0.8438, 0.5938, 0.875, 0.5938, 0.875, 0.625, 0.8438, 0.625, 0.8125, 0.5938, 0.8438, 0.5938, 0.8438, 0.625, 0.8125, 0.625, 0.8125, 0.625, 0.8438, 0.625, 0.8438, 0.6563, 0.8125, 0.6563, 0.8438, 0.625, 0.875, 0.625, 0.875, 0.6563, 0.8438, 0.6563, 0.8438, 0.6563, 0.875, 0.6563, 0.875, 0.6875, 0.8438, 0.6875, 0.8125, 0.6563, 0.8438, 0.6563, 0.8438, 0.6875, 0.8125, 0.6875, 0.8125, 0.6875, 0.8438, 0.6875, 0.8438, 0.7188, 0.8125, 0.7188, 0.8438, 0.6875, 0.875, 0.6875, 0.875, 0.7188, 0.8438, 0.7188, 0.8438, 0.7188, 0.875, 0.7188, 0.875, 0.75, 0.8438, 0.75, 0.8125, 0.7188, 0.8438, 0.7188, 0.8438, 0.75, 0.8125, 0.75, 0.75, 0.6875, 0.7813, 0.6875, 0.7813, 0.7188, 0.75, 0.7188, 0.7813, 0.6875, 0.8125, 0.6875, 0.8125, 0.7188, 0.7813, 0.7188, 0.7813, 0.7188, 0.8125, 0.7188, 0.8125, 0.75, 0.7813, 0.75, 0.75, 0.7188, 0.7813, 0.7188, 0.7813, 0.75, 0.75, 0.75, 0.6875, 0.6875, 0.7188, 0.6875, 0.7188, 0.7188, 0.6875, 0.7188, 0.7188, 0.6875, 0.75, 0.6875, 0.75, 0.7188, 0.7188, 0.7188, 0.7188, 0.7188, 0.75, 0.7188, 0.75, 0.75, 0.7188, 0.75, 0.6875, 0.7188, 0.7188, 0.7188, 0.7188, 0.75, 0.6875, 0.75, 0.625, 0.6875, 0.6563, 0.6875, 0.6563, 0.7188, 0.625, 0.7188, 0.6563, 0.6875, 0.6875, 0.6875, 0.6875, 0.7188, 0.6563, 0.7188, 0.6563, 0.7188, 0.6875, 0.7188, 0.6875, 0.75, 0.6563, 0.75, 0.625, 0.7188, 0.6563, 0.7188, 0.6563, 0.75, 0.625, 0.75, 0.625, 0.625, 0.6563, 0.625, 0.6563, 0.6563, 0.625, 0.6563, 0.6563, 0.625, 0.6875, 0.625, 0.6875, 0.6563, 0.6563, 0.6563, 0.6563, 0.6563, 0.6875, 0.6563, 0.6875, 0.6875, 0.6563, 0.6875, 0.625, 0.6563, 0.6563, 0.6563, 0.6563, 0.6875, 0.625, 0.6875, 0.625, 0.5625, 0.6563, 0.5625, 0.6563, 0.5938, 0.625, 0.5938, 0.6563, 0.5625, 0.6875, 0.5625, 0.6875, 0.5938, 0.6563, 0.5938, 0.6563, 0.5938, 0.6875, 0.5938, 0.6875, 0.625, 0.6563, 0.625, 0.625, 0.5938, 0.6563, 0.5938, 0.6563, 0.625, 0.625, 0.625, 0.375, 0.0, 0.4375, 0.0, 0.4375, 0.0625, 0.375, 0.0625, 0.4375, 0.0, 0.5, 0.0, 0.5, 0.0625, 0.4375, 0.0625, 0.4375, 0.0625, 0.5, 0.0625, 0.5, 0.125, 0.4375, 0.125, 0.375, 0.0625, 0.4375, 0.0625, 0.4375, 0.125, 0.375, 0.125, 0.5, 0.0, 0.5625, 0.0, 0.5625, 0.0625, 0.5, 0.0625, 0.5625, 0.0, 0.625, 0.0, 0.625, 0.0625, 0.5625, 0.0625, 0.5625, 0.0625, 0.625, 0.0625, 0.625, 0.125, 0.5625, 0.125, 0.5, 0.0625, 0.5625, 0.0625, 0.5625, 0.125, 0.5, 0.125, 0.5, 0.125, 0.5625, 0.125, 0.5625, 0.1875, 0.5, 0.1875, 0.5625, 0.125, 0.625, 0.125, 0.625, 0.1875, 0.5625, 0.1875, 0.5625, 0.1875, 0.625, 0.1875, 0.625, 0.25, 0.5625, 0.25, 0.5, 0.1875, 0.5625, 0.1875, 0.5625, 0.25, 0.5, 0.25, 0.375, 0.125, 0.4375, 0.125, 0.4375, 0.1875, 0.375, 0.1875, 0.4375, 0.125, 0.5, 0.125, 0.5, 0.1875, 0.4375, 0.1875, 0.4375, 0.1875, 0.5, 0.1875, 0.5, 0.25, 0.4375, 0.25, 0.375, 0.1875, 0.4375, 0.1875, 0.4375, 0.25, 0.375, 0.25, 0.375, 0.25, 0.4375, 0.25, 0.4375, 0.3125, 0.375, 0.3125, 0.4375, 0.25, 0.5, 0.25, 0.5, 0.3125, 0.4375, 0.3125, 0.4375, 0.3125, 0.5, 0.3125, 0.5, 0.375, 0.4375, 0.375, 0.375, 0.3125, 0.4375, 0.3125, 0.4375, 0.375, 0.375, 0.375, 0.5, 0.25, 0.5625, 0.25, 0.5625, 0.3125, 0.5, 0.3125, 0.5625, 0.25, 0.625, 0.25, 0.625, 0.3125, 0.5625, 0.3125, 0.5625, 0.3125, 0.625, 0.3125, 0.625, 0.375, 0.5625, 0.375, 0.5, 0.3125, 0.5625, 0.3125, 0.5625, 0.375, 0.5, 0.375, 0.5, 0.375, 0.5625, 0.375, 0.5625, 0.4375, 0.5, 0.4375, 0.5625, 0.375, 0.625, 0.375, 0.625, 0.4375, 0.5625, 0.4375, 0.5625, 0.4375, 0.625, 0.4375, 0.625, 0.5, 0.5625, 0.5, 0.5, 0.4375, 0.5625, 0.4375, 0.5625, 0.5, 0.5, 0.5, 0.375, 0.375, 0.4375, 0.375, 0.4375, 0.4375, 0.375, 0.4375, 0.4375, 0.375, 0.5, 0.375, 0.5, 0.4375, 0.4375, 0.4375, 0.4375, 0.4375, 0.5, 0.4375, 0.5, 0.5, 0.4375, 0.5, 0.375, 0.4375, 0.4375, 0.4375, 0.4375, 0.5, 0.375, 0.5, 0.375, 0.5, 0.4375, 0.5, 0.4375, 0.5625, 0.375, 0.5625, 0.4375, 0.5, 0.5, 0.5, 0.5, 0.5625, 0.4375, 0.5625, 0.4375, 0.5625, 0.5, 0.5625, 0.5, 0.625, 0.4375, 0.625, 0.375, 0.5625, 0.4375, 0.5625, 0.4375, 0.625, 0.375, 0.625, 0.5, 0.5, 0.5625, 0.5, 0.5625, 0.5625, 0.5, 0.5625, 0.5625, 0.5, 0.625, 0.5, 0.625, 0.5625, 0.5625, 0.5625, 0.5625, 0.5625, 0.625, 0.5625, 0.625, 0.625, 0.5625, 0.625, 0.5, 0.5625, 0.5625, 0.5625, 0.5625, 0.625, 0.5, 0.625, 0.5, 0.625, 0.5625, 0.625, 0.5625, 0.6875, 0.5, 0.6875, 0.5625, 0.625, 0.625, 0.625, 0.625, 0.6875, 0.5625, 0.6875, 0.5625, 0.6875, 0.625, 0.6875, 0.625, 0.75, 0.5625, 0.75, 0.5, 0.6875, 0.5625, 0.6875, 0.5625, 0.75, 0.5, 0.75, 0.375, 0.625, 0.4375, 0.625, 0.4375, 0.6875, 0.375, 0.6875, 0.4375, 0.625, 0.5, 0.625, 0.5, 0.6875, 0.4375, 0.6875, 0.4375, 0.6875, 0.5, 0.6875, 0.5, 0.75, 0.4375, 0.75, 0.375, 0.6875, 0.4375, 0.6875, 0.4375, 0.75, 0.375, 0.75, 0.375, 0.75, 0.4375, 0.75, 0.4375, 0.8125, 0.375, 0.8125, 0.4375, 0.75, 0.5, 0.75, 0.5, 0.8125, 0.4375, 0.8125, 0.4375, 0.8125, 0.5, 0.8125, 0.5, 0.875, 0.4375, 0.875, 0.375, 0.8125, 0.4375, 0.8125, 0.4375, 0.875, 0.375, 0.875, 0.5, 0.75, 0.5625, 0.75, 0.5625, 0.8125, 0.5, 0.8125, 0.5625, 0.75, 0.625, 0.75, 0.625, 0.8125, 0.5625, 0.8125, 0.5625, 0.8125, 0.625, 0.8125, 0.625, 0.875, 0.5625, 0.875, 0.5, 0.8125, 0.5625, 0.8125, 0.5625, 0.875, 0.5, 0.875, 0.5, 0.875, 0.5625, 0.875, 0.5625, 0.9375, 0.5, 0.9375, 0.5625, 0.875, 0.625, 0.875, 0.625, 0.9375, 0.5625, 0.9375, 0.5625, 0.9375, 0.625, 0.9375, 0.625, 1.0, 0.5625, 1.0, 0.5, 0.9375, 0.5625, 0.9375, 0.5625, 1.0, 0.5, 1.0, 0.375, 0.875, 0.4375, 0.875, 0.4375, 0.9375, 0.375, 0.9375, 0.4375, 0.875, 0.5, 0.875, 0.5, 0.9375, 0.4375, 0.9375, 0.4375, 0.9375, 0.5, 0.9375, 0.5, 1.0, 0.4375, 1.0, 0.375, 0.9375, 0.4375, 0.9375, 0.4375, 1.0, 0.375, 1.0, 0.125, 0.5, 0.1875, 0.5, 0.1875, 0.5625, 0.125, 0.5625, 0.1875, 0.5, 0.25, 0.5, 0.25, 0.5625, 0.1875, 0.5625, 0.1875, 0.5625, 0.25, 0.5625, 0.25, 0.625, 0.1875, 0.625, 0.125, 0.5625, 0.1875, 0.5625, 0.1875, 0.625, 0.125, 0.625, 0.25, 0.5, 0.3125, 0.5, 0.3125, 0.5625, 0.25, 0.5625, 0.3125, 0.5, 0.375, 0.5, 0.375, 0.5625, 0.3125, 0.5625, 0.3125, 0.5625, 0.375, 0.5625, 0.375, 0.625, 0.3125, 0.625, 0.25, 0.5625, 0.3125, 0.5625, 0.3125, 0.625, 0.25, 0.625, 0.25, 0.625, 0.3125, 0.625, 0.3125, 0.6875, 0.25, 0.6875, 0.3125, 0.625, 0.375, 0.625, 0.375, 0.6875, 0.3125, 0.6875, 0.3125, 0.6875, 0.375, 0.6875, 0.375, 0.75, 0.3125, 0.75, 0.25, 0.6875, 0.3125, 0.6875, 0.3125, 0.75, 0.25, 0.75, 0.125, 0.625, 0.1875, 0.625, 0.1875, 0.6875, 0.125, 0.6875, 0.1875, 0.625, 0.25, 0.625, 0.25, 0.6875, 0.1875, 0.6875, 0.1875, 0.6875, 0.25, 0.6875, 0.25, 0.75, 0.1875, 0.75, 0.125, 0.6875, 0.1875, 0.6875, 0.1875, 0.75, 0.125, 0.75, 0.625, 0.5, 0.6875, 0.5, 0.6875, 0.5625, 0.625, 0.5625, 0.6875, 0.5, 0.75, 0.5, 0.75, 0.5625, 0.6875, 0.5625, 0.6875, 0.5625, 0.75, 0.5625, 0.75, 0.625, 0.6875, 0.625, 0.625, 0.5625, 0.6875, 0.5625, 0.6875, 0.625, 0.625, 0.625, 0.75, 0.5, 0.8125, 0.5, 0.8125, 0.5625, 0.75, 0.5625, 0.8125, 0.5, 0.875, 0.5, 0.875, 0.5625, 0.8125, 0.5625, 0.8125, 0.5625, 0.875, 0.5625, 0.875, 0.625, 0.8125, 0.625, 0.75, 0.5625, 0.8125, 0.5625, 0.8125, 0.625, 0.75, 0.625, 0.75, 0.625, 0.8125, 0.625, 0.8125, 0.6875, 0.75, 0.6875, 0.8125, 0.625, 0.875, 0.625, 0.875, 0.6875, 0.8125, 0.6875, 0.8125, 0.6875, 0.875, 0.6875, 0.875, 0.75, 0.8125, 0.75, 0.75, 0.6875, 0.8125, 0.6875, 0.8125, 0.75, 0.75, 0.75, 0.625, 0.625, 0.6875, 0.625, 0.6875, 0.6875, 0.625, 0.6875, 0.6875, 0.625, 0.75, 0.625, 0.75, 0.6875, 0.6875, 0.6875, 0.6875, 0.6875, 0.75, 0.6875, 0.75, 0.75, 0.6875, 0.75, 0.625, 0.6875, 0.6875, 0.6875, 0.6875, 0.75, 0.625, 0.75, 0.375, 0.0, 0.4375, 0.0, 0.4375, 0.0625, 0.375, 0.0625, 0.4375, 0.0, 0.5, 0.0, 0.5, 0.0625, 0.4375, 0.0625, 0.4375, 0.0625, 0.5, 0.0625, 0.5, 0.125, 0.4375, 0.125, 0.375, 0.0625, 0.4375, 0.0625, 0.4375, 0.125, 0.375, 0.125, 0.5, 0.0, 0.5625, 0.0, 0.5625, 0.0625, 0.5, 0.0625, 0.5625, 0.0, 0.625, 0.0, 0.625, 0.0625, 0.5625, 0.0625, 0.5625, 0.0625, 0.625, 0.0625, 0.625, 0.125, 0.5625, 0.125, 0.5, 0.0625, 0.5625, 0.0625, 0.5625, 0.125, 0.5, 0.125, 0.5, 0.125, 0.5625, 0.125, 0.5625, 0.1875, 0.5, 0.1875, 0.5625, 0.125, 0.625, 0.125, 0.625, 0.1875, 0.5625, 0.1875, 0.5625, 0.1875, 0.625, 0.1875, 0.625, 0.25, 0.5625, 0.25, 0.5, 0.1875, 0.5625, 0.1875, 0.5625, 0.25, 0.5, 0.25, 0.375, 0.125, 0.4375, 0.125, 0.4375, 0.1875, 0.375, 0.1875, 0.4375, 0.125, 0.5, 0.125, 0.5, 0.1875, 0.4375, 0.1875, 0.4375, 0.1875, 0.5, 0.1875, 0.5, 0.25, 0.4375, 0.25, 0.375, 0.1875, 0.4375, 0.1875, 0.4375, 0.25, 0.375, 0.25, 0.375, 0.25, 0.4375, 0.25, 0.4375, 0.3125, 0.375, 0.3125, 0.4375, 0.25, 0.5, 0.25, 0.5, 0.3125, 0.4375, 0.3125, 0.4375, 0.3125, 0.5, 0.3125, 0.5, 0.375, 0.4375, 0.375, 0.375, 0.3125, 0.4375, 0.3125, 0.4375, 0.375, 0.375, 0.375, 0.5, 0.25, 0.5625, 0.25, 0.5625, 0.3125, 0.5, 0.3125, 0.5625, 0.25, 0.625, 0.25, 0.625, 0.3125, 0.5625, 0.3125, 0.5625, 0.3125, 0.625, 0.3125, 0.625, 0.375, 0.5625, 0.375, 0.5, 0.3125, 0.5625, 0.3125, 0.5625, 0.375, 0.5, 0.375, 0.5, 0.375, 0.5625, 0.375, 0.5625, 0.4375, 0.5, 0.4375, 0.5625, 0.375, 0.625, 0.375, 0.625, 0.4375, 0.5625, 0.4375, 0.5625, 0.4375, 0.625, 0.4375, 0.625, 0.5, 0.5625, 0.5, 0.5, 0.4375, 0.5625, 0.4375, 0.5625, 0.5, 0.5, 0.5, 0.375, 0.375, 0.4375, 0.375, 0.4375, 0.4375, 0.375, 0.4375, 0.4375, 0.375, 0.5, 0.375, 0.5, 0.4375, 0.4375, 0.4375, 0.4375, 0.4375, 0.5, 0.4375, 0.5, 0.5, 0.4375, 0.5, 0.375, 0.4375, 0.4375, 0.4375, 0.4375, 0.5, 0.375, 0.5, 0.375, 0.5, 0.4375, 0.5, 0.4375, 0.5625, 0.375, 0.5625, 0.4375, 0.5, 0.5, 0.5, 0.5, 0.5625, 0.4375, 0.5625, 0.4375, 0.5625, 0.5, 0.5625, 0.5, 0.625, 0.4375, 0.625, 0.375, 0.5625, 0.4375, 0.5625, 0.4375, 0.625, 0.375, 0.625, 0.5, 0.5, 0.5625, 0.5, 0.5625, 0.5625, 0.5, 0.5625, 0.5625, 0.5, 0.625, 0.5, 0.625, 0.5625, 0.5625, 0.5625, 0.5625, 0.5625, 0.625, 0.5625, 0.625, 0.625, 0.5625, 0.625, 0.5, 0.5625, 0.5625, 0.5625, 0.5625, 0.625, 0.5, 0.625, 0.5, 0.625, 0.5625, 0.625, 0.5625, 0.6875, 0.5, 0.6875, 0.5625, 0.625, 0.625, 0.625, 0.625, 0.6875, 0.5625, 0.6875, 0.5625, 0.6875, 0.625, 0.6875, 0.625, 0.75, 0.5625, 0.75, 0.5, 0.6875, 0.5625, 0.6875, 0.5625, 0.75, 0.5, 0.75, 0.375, 0.625, 0.4375, 0.625, 0.4375, 0.6875, 0.375, 0.6875, 0.4375, 0.625, 0.5, 0.625, 0.5, 0.6875, 0.4375, 0.6875, 0.4375, 0.6875, 0.5, 0.6875, 0.5, 0.75, 0.4375, 0.75, 0.375, 0.6875, 0.4375, 0.6875, 0.4375, 0.75, 0.375, 0.75, 0.375, 0.75, 0.4375, 0.75, 0.4375, 0.8125, 0.375, 0.8125, 0.4375, 0.75, 0.5, 0.75, 0.5, 0.8125, 0.4375, 0.8125, 0.4375, 0.8125, 0.5, 0.8125, 0.5, 0.875, 0.4375, 0.875, 0.375, 0.8125, 0.4375, 0.8125, 0.4375, 0.875, 0.375, 0.875, 0.5, 0.75, 0.5625, 0.75, 0.5625, 0.8125, 0.5, 0.8125, 0.5625, 0.75, 0.625, 0.75, 0.625, 0.8125, 0.5625, 0.8125, 0.5625, 0.8125, 0.625, 0.8125, 0.625, 0.875, 0.5625, 0.875, 0.5, 0.8125, 0.5625, 0.8125, 0.5625, 0.875, 0.5, 0.875, 0.5, 0.875, 0.5625, 0.875, 0.5625, 0.9375, 0.5, 0.9375, 0.5625, 0.875, 0.625, 0.875, 0.625, 0.9375, 0.5625, 0.9375, 0.5625, 0.9375, 0.625, 0.9375, 0.625, 1.0, 0.5625, 1.0, 0.5, 0.9375, 0.5625, 0.9375, 0.5625, 1.0, 0.5, 1.0, 0.375, 0.875, 0.4375, 0.875, 0.4375, 0.9375, 0.375, 0.9375, 0.4375, 0.875, 0.5, 0.875, 0.5, 0.9375, 0.4375, 0.9375, 0.4375, 0.9375, 0.5, 0.9375, 0.5, 1.0, 0.4375, 1.0, 0.375, 0.9375, 0.4375, 0.9375, 0.4375, 1.0, 0.375, 1.0, 0.125, 0.5, 0.1875, 0.5, 0.1875, 0.5625, 0.125, 0.5625, 0.1875, 0.5, 0.25, 0.5, 0.25, 0.5625, 0.1875, 0.5625, 0.1875, 0.5625, 0.25, 0.5625, 0.25, 0.625, 0.1875, 0.625, 0.125, 0.5625, 0.1875, 0.5625, 0.1875, 0.625, 0.125, 0.625, 0.25, 0.5, 0.3125, 0.5, 0.3125, 0.5625, 0.25, 0.5625, 0.3125, 0.5, 0.375, 0.5, 0.375, 0.5625, 0.3125, 0.5625, 0.3125, 0.5625, 0.375, 0.5625, 0.375, 0.625, 0.3125, 0.625, 0.25, 0.5625, 0.3125, 0.5625, 0.3125, 0.625, 0.25, 0.625, 0.25, 0.625, 0.3125, 0.625, 0.3125, 0.6875, 0.25, 0.6875, 0.3125, 0.625, 0.375, 0.625, 0.375, 0.6875, 0.3125, 0.6875, 0.3125, 0.6875, 0.375, 0.6875, 0.375, 0.75, 0.3125, 0.75, 0.25, 0.6875, 0.3125, 0.6875, 0.3125, 0.75, 0.25, 0.75, 0.125, 0.625, 0.1875, 0.625, 0.1875, 0.6875, 0.125, 0.6875, 0.1875, 0.625, 0.25, 0.625, 0.25, 0.6875, 0.1875, 0.6875, 0.1875, 0.6875, 0.25, 0.6875, 0.25, 0.75, 0.1875, 0.75, 0.125, 0.6875, 0.1875, 0.6875, 0.1875, 0.75, 0.125, 0.75, 0.625, 0.5, 0.6875, 0.5, 0.6875, 0.5625, 0.625, 0.5625, 0.6875, 0.5, 0.75, 0.5, 0.75, 0.5625, 0.6875, 0.5625, 0.6875, 0.5625, 0.75, 0.5625, 0.75, 0.625, 0.6875, 0.625, 0.625, 0.5625, 0.6875, 0.5625, 0.6875, 0.625, 0.625, 0.625, 0.75, 0.5, 0.8125, 0.5, 0.8125, 0.5625, 0.75, 0.5625, 0.8125, 0.5, 0.875, 0.5, 0.875, 0.5625, 0.8125, 0.5625, 0.8125, 0.5625, 0.875, 0.5625, 0.875, 0.625, 0.8125, 0.625, 0.75, 0.5625, 0.8125, 0.5625, 0.8125, 0.625, 0.75, 0.625, 0.75, 0.625, 0.8125, 0.625, 0.8125, 0.6875, 0.75, 0.6875, 0.8125, 0.625, 0.875, 0.625, 0.875, 0.6875, 0.8125, 0.6875, 0.8125, 0.6875, 0.875, 0.6875, 0.875, 0.75, 0.8125, 0.75, 0.75, 0.6875, 0.8125, 0.6875, 0.8125, 0.75, 0.75, 0.75, 0.625, 0.625, 0.6875, 0.625, 0.6875, 0.6875, 0.625, 0.6875, 0.6875, 0.625, 0.75, 0.625, 0.75, 0.6875, 0.6875, 0.6875, 0.6875, 0.6875, 0.75, 0.6875, 0.75, 0.75, 0.6875, 0.75, 0.625, 0.6875, 0.6875, 0.6875, 0.6875, 0.75, 0.625, 0.75, 0.0, 0.5, 0.5, 0.5, 0.5, 0.75, 0.0, 0.75, 0.5, 0.5, 1.0, 0.5, 1.0, 0.75, 0.5, 0.75, 0.5, 0.75, 1.0, 0.75, 1.0, 1.0, 0.5, 1.0, 0.0, 0.75, 0.5, 0.75, 0.5, 1.0, 0.0, 1.0, 0.0, 0.0, 0.5, 0.0, 0.5, 0.25, 0.0, 0.25, 0.5, 0.0, 1.0, 0.0, 1.0, 0.25, 0.5, 0.25, 0.5, 0.25, 1.0, 0.25, 1.0, 0.5, 0.5, 0.5, 0.0, 0.25, 0.5, 0.25, 0.5, 0.5, 0.0, 0.5, 0.0, 0.5, 0.0, 0.75, 0.5, 0.75, 0.5, 0.5, 0.0, 0.75, 0.0, 1.0, 0.5, 1.0, 0.5, 0.75, 0.5, 0.75, 0.5, 1.0, 1.0, 1.0, 1.0, 0.75, 0.5, 0.5, 0.5, 0.75, 1.0, 0.75, 1.0, 0.5, 0.0, 0.0, 0.0, 0.25, 0.5, 0.25, 0.5, 0.0, 0.0, 0.25, 0.0, 0.5, 0.5, 0.5, 0.5, 0.25, 0.5, 0.25, 0.5, 0.5, 1.0, 0.5, 1.0, 0.25, 0.5, 0.0, 0.5, 0.25, 1.0, 0.25, 1.0, 0.0, 0.0, 0.75, 0.5, 0.75, 0.5, 0.875, 0.0, 0.875, 0.5, 0.75, 1.0, 0.75, 1.0, 0.875, 0.5, 0.875, 0.5, 0.875, 1.0, 0.875, 1.0, 1.0, 0.5, 1.0, 0.0, 0.875, 0.5, 0.875, 0.5, 1.0, 0.0, 1.0, 0.0, 0.0, 0.5, 0.0, 0.5, 0.125, 0.0, 0.125, 0.5, 0.0, 1.0, 0.0, 1.0, 0.125, 0.5, 0.125, 0.5, 0.125, 1.0, 0.125, 1.0, 0.25, 0.5, 0.25, 0.0, 0.125, 0.5, 0.125, 0.5, 0.25, 0.0, 0.25, 0.0, 0.25, 0.5, 0.25, 0.5, 0.375, 0.0, 0.375, 0.5, 0.25, 1.0, 0.25, 1.0, 0.375, 0.5, 0.375, 0.5, 0.375, 1.0, 0.375, 1.0, 0.5, 0.5, 0.5, 0.0, 0.375, 0.5, 0.375, 0.5, 0.5, 0.0, 0.5, 0.0, 0.5, 0.5, 0.5, 0.5, 0.625, 0.0, 0.625, 0.5, 0.5, 1.0, 0.5, 1.0, 0.625, 0.5, 0.625, 0.5, 0.625, 1.0, 0.625, 1.0, 0.75, 0.5, 0.75, 0.0, 0.625, 0.5, 0.625, 0.5, 0.75, 0.0, 0.75])
me_cube_001.materials.append(mat_green)
me_cube_001.materials.append(mat_material)
me_cube_001.materials.append(mat_black)
me_cube_001.update()

# ---- objects
ob_body = bpy.data.objects.new('Body', me_cube_001)

# ---- transforms, parenting, visibility, modifiers, constraints
ob_body.location = (0.0, 0.0, 0.5044)
ob_body.scale = (1.0, 1.0, 0.6834)

# ---- collection membership
col_collection.objects.link(ob_body)

# ---- scene / render settings (as saved in the file)
scene.frame_start = 1; scene.frame_end = 250; scene.frame_set(18)
scene.render.engine = 'BLENDER_EEVEE_NEXT'
bpy.context.view_layer.update()

# ---- added for rendering (the .blend has no active camera and no usable light): camera, sun
cam_auto = bpy.data.cameras.new('AutoCamera')
cam_auto.lens = 50.0
cam_auto.sensor_width = 36.0
cam_auto.clip_end = 1000.0
ob_auto_camera = bpy.data.objects.new('AutoCamera', cam_auto)
scene.collection.objects.link(ob_auto_camera)
ob_auto_camera.location = (2.54443, -3.05083, 2.84368)
ob_auto_camera.rotation_euler = (1.09748, -7.21219e-08, 0.694738)
scene.camera = ob_auto_camera
light_auto_sun = bpy.data.lights.new('AutoSun', 'SUN')
light_auto_sun.energy = 3.0
light_auto_sun.angle = 0.0523599
ob_auto_sun = bpy.data.objects.new('AutoSun', light_auto_sun)
scene.collection.objects.link(ob_auto_sun)
ob_auto_sun.rotation_euler = (0.872665, 0.174533, 0.523599)
bpy.context.view_layer.update()
